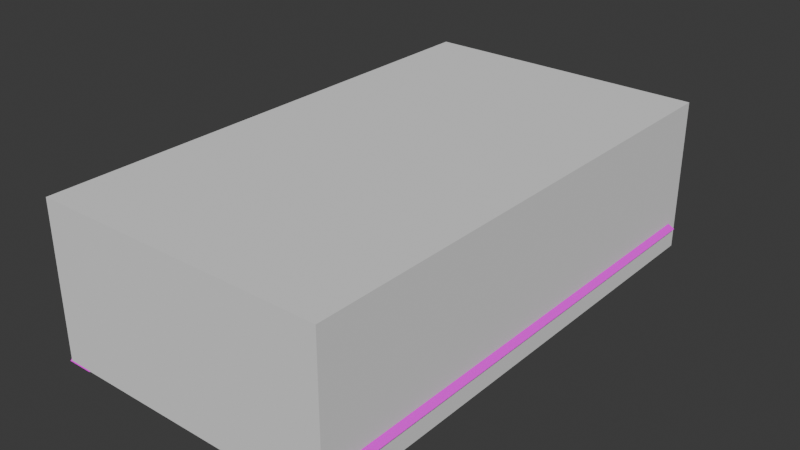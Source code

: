 # Source: cookerfire.blend  (saved by Blender 4.0.36; exported with 4.5.12 LTS)
import bpy
from mathutils import Matrix  # noqa: F401  (used for matrix-valued properties, if any)

bpy.ops.wm.read_factory_settings(use_empty=True)
scene = bpy.context.scene
scene.name = 'Scene'

# ---- collections
col_collection = bpy.data.collections.new('Collection'); scene.collection.children.link(col_collection)
col_cookerfire = bpy.data.collections.new('cookerfire'); scene.collection.children.link(col_cookerfire)
col_cookerfire_phy = bpy.data.collections.new('cookerfire_phy'); scene.collection.children.link(col_cookerfire_phy)

# ---- images (referenced by path relative to the original .blend; pixels are not part of the script)
import os
ASSET_DIR = os.environ.get("B2B_ASSET_DIR", "")  # directory of the original .blend (textures are referenced by path, not embedded)
HERE = os.path.dirname(os.path.abspath(__file__))  # packed textures are extracted next to this script under _unpacked/

def load_image(name, relpath, width, height, colorspace="sRGB"):
    """Load a texture the original file referenced (path relative to the .blend, or extracted next to this script)."""
    p = next((c for c in (os.path.join(HERE, relpath), os.path.join(ASSET_DIR, relpath)) if relpath and os.path.exists(c)), "")
    if p:
        img = bpy.data.images.load(p, check_existing=True)
        img.name = name
    else:  # same state as the original file: an image datablock whose file is absent (Cycles renders it pink)
        img = bpy.data.images.new(name, width, height)
        img.source = "FILE"
        img.filepath = "//" + (relpath or name)
    img.colorspace_settings.name = colorspace
    return img
img_cookerfire_psd = load_image('cookerfire.psd', 'cookerfire.psd', 1024, 1024, 'sRGB')

# ---- materials (node trees are filled in below, after node groups)
mat_material = bpy.data.materials.new('Material')
mat_material.alpha_threshold = 0.0
mat_material.use_transparent_shadow = False
mat_material.roughness = 0.5
mat_material.line_color = (0.0, 0.0, 0.0, 1.0)

# ---- material node trees
mat_material.use_nodes = True; mat_material.node_tree.nodes.clear()
_N = mat_material.node_tree.nodes; _L = mat_material.node_tree.links
n0 = _N.new('ShaderNodeOutputMaterial'); n0.name = 'Material Output'; n0.location = (300, 300)
n1 = _N.new('ShaderNodeBsdfPrincipled'); n1.name = 'Principled BSDF'; n1.location = (10, 300)
n1.inputs[3].default_value = 1.0
n2 = _N.new('ShaderNodeTexImage'); n2.name = 'Image Texture'; n2.location = (-314, 283)
n2.image = img_cookerfire_psd
n2.interpolation = 'Closest'
n3 = _N.new('ShaderNodeTexCoord'); n3.name = 'Texture Coordinate'; n3.location = (-568, 288)
_L.new(n1.outputs[0], n0.inputs[0])
_L.new(n3.outputs[2], n2.inputs[0])
_L.new(n2.outputs[0], n1.inputs[0])
n0.is_active_output = True

# ---- world
world_world = bpy.data.worlds.new('World'); scene.world = world_world
world_world.use_nodes = True; world_world.node_tree.nodes.clear()
_N = world_world.node_tree.nodes; _L = world_world.node_tree.links
n0 = _N.new('ShaderNodeOutputWorld'); n0.name = 'World Output'; n0.location = (300, 300)
n1 = _N.new('ShaderNodeBackground'); n1.name = 'Background'; n1.location = (10, 300)
n1.inputs[0].default_value = (0.05088, 0.05088, 0.05088, 1.0)
_L.new(n1.outputs[0], n0.inputs[0])
n0.is_active_output = True
world_world.color = (0.05088, 0.05088, 0.05088)
world_world.use_sun_shadow = False
world_world.sun_shadow_jitter_overblur = 0.0

# ---- meshes
me_cylinder = bpy.data.meshes.new('Cylinder')
me_cylinder.from_pydata([(-0.1392, -0.4317, -0.09059), (-0.09743, -0.4822, 0.09059), (0.07615, -0.3953, -0.09059), (0.05331, -0.4567, 0.09059), (0.2153, -0.5636, -0.09059), (0.1507, -0.5745, 0.09059), (0.1392, -0.7683, -0.09059), (0.09743, -0.7178, 0.09059), (-0.07615, -0.8047, -0.09059), (-0.05331, -0.7433, 0.09059), (-0.2153, -0.6364, -0.09059), (-0.1507, -0.6255, 0.09059), (-0.1979, 0.5076, -0.09059), (-0.1385, 0.5353, 0.09059), (-0.179, 0.7251, -0.09059), (-0.1253, 0.6876, 0.09059), (0.01887, 0.8176, -0.09059), (0.01321, 0.7523, 0.09059), (0.1979, 0.6924, -0.09059), (0.1385, 0.6647, 0.09059), (0.179, 0.4749, -0.09059), (0.1253, 0.5124, 0.09059), (-0.01887, 0.3824, -0.09059), (-0.01321, 0.4477, 0.09059), (0.5, 1.0, 0.06), (0.8315, 1.18, -0.26), (0.5, -1.0, 0.06), (0.8315, -1.18, -0.26), (-0.5, 1.0, 0.06), (-0.5898, 1.18, -0.26), (-0.5, -1.0, 0.06), (-0.5898, -1.18, -0.26), (0.6731, -1.231, -0.3788), (0.64, -1.16, -0.2588), (0.6731, -1.104, -0.3788), (0.64, -1.04, -0.2588), (0.8004, -1.231, -0.3788), (0.76, -1.16, -0.2588), (0.8004, -1.104, -0.3788), (0.76, -1.04, -0.2588), (-0.6004, -1.231, -0.3788), (-0.56, -1.16, -0.2588), (-0.6004, -1.104, -0.3788), (-0.56, -1.04, -0.2588), (-0.4731, -1.231, -0.3788), (-0.44, -1.16, -0.2588), (-0.4731, -1.104, -0.3788), (-0.44, -1.04, -0.2588), (0.6731, 1.104, -0.3788), (0.64, 1.04, -0.2588), (0.6731, 1.231, -0.3788), (0.64, 1.16, -0.2588), (0.8004, 1.104, -0.3788), (0.76, 1.04, -0.2588), (0.8004, 1.231, -0.3788), (0.76, 1.16, -0.2588), (-0.6004, 1.104, -0.3788), (-0.56, 1.04, -0.2588), (-0.6004, 1.231, -0.3788), (-0.56, 1.16, -0.2588), (-0.4731, 1.104, -0.3788), (-0.44, 1.04, -0.2588), (-0.4731, 1.231, -0.3788), (-0.44, 1.16, -0.2588), (0.3815, -0.8677, 0.1624), (-0.3815, -0.8677, 0.1624), (0.3815, 0.8677, 0.1624), (-0.3815, 0.8677, 0.1624), (0.5, -1.0, 0.1624), (-0.5, -1.0, 0.1624), (0.5, 1.0, 0.1624), (-0.5, 1.0, 0.1624), (0.3815, -0.8677, -0.01678), (-0.3815, -0.8677, -0.01678), (0.3815, 0.8677, -0.01678), (-0.3815, 0.8677, -0.01678), (0.7339, 0.4847, -0.02306), (0.6534, 0.5261, -0.1035), (0.6487, -0.3154, -0.1047), (0.7352, -0.3599, -0.01818), (0.7294, -0.3983, -0.1854), (0.786, -0.412, -0.06892), (0.6986, -0.5324, -0.1546), (0.7666, -0.4964, -0.04954), (0.5988, -0.5324, -0.05484), (0.7039, -0.4964, 0.01318), (0.568, -0.3983, -0.02402), (0.6845, -0.412, 0.03257), (0.7285, 0.449, -0.1786), (0.7811, 0.4362, -0.07026), (0.6998, 0.3243, -0.1499), (0.7631, 0.3578, -0.05223), (0.6071, 0.3243, -0.05716), (0.7047, 0.3578, 0.006105), (0.5784, 0.449, -0.0285), (0.6867, 0.4362, 0.02413), (-0.4147, -6.943e-10, 0.1825), (-0.4389, 4.405e-09, 0.3247), (-0.3853, 6.943e-10, 0.3489), (-0.3611, -4.405e-09, 0.2067), (-0.4121, 0.2641, 0.1825), (-0.432, 0.2779, 0.3247), (-0.3879, 0.2474, 0.3489), (-0.368, 0.2336, 0.2067), (-0.4121, -0.2641, 0.1825), (-0.432, -0.2779, 0.3247), (-0.3879, -0.2474, 0.3489), (-0.368, -0.2336, 0.2067), (0.4389, 4.405e-09, 0.3247), (0.4147, -6.943e-10, 0.1825), (0.3611, -4.405e-09, 0.2067), (0.3853, 6.943e-10, 0.3489), (0.432, 0.2779, 0.3247), (0.4121, 0.2641, 0.1825), (0.368, 0.2336, 0.2067), (0.3879, 0.2474, 0.3489), (0.432, -0.2779, 0.3247), (0.4121, -0.2641, 0.1825), (0.368, -0.2336, 0.2067), (0.3879, -0.2474, 0.3489), (-0.09178, 0.3842, 0.1825), (-0.1117, 0.398, 0.3247), (-0.06768, 0.3675, 0.3489), (-0.04777, 0.3537, 0.2067), (-0.09178, -0.3842, 0.1825), (-0.1117, -0.398, 0.3247), (-0.06768, -0.3675, 0.3489), (-0.04777, -0.3537, 0.2067), (0.1117, 0.398, 0.3247), (0.09178, 0.3842, 0.1825), (0.04777, 0.3537, 0.2067), (0.06768, 0.3675, 0.3489), (0.1117, -0.398, 0.3247), (0.09178, -0.3842, 0.1825), (0.04777, -0.3537, 0.2067), (0.06768, -0.3675, 0.3489), (-0.09205, 0.7604, 0.1825), (-0.1124, 0.7472, 0.3247), (-0.06741, 0.7763, 0.3489), (-0.04706, 0.7894, 0.2067), (-0.09205, -0.7604, 0.1825), (-0.1124, -0.7472, 0.3247), (-0.06741, -0.7763, 0.3489), (-0.04706, -0.7894, 0.2067), (0.1124, 0.7472, 0.3247), (0.09205, 0.7604, 0.1825), (0.04706, 0.7894, 0.2067), (0.06741, 0.7763, 0.3489), (0.1124, -0.7472, 0.3247), (0.09205, -0.7604, 0.1825), (0.04706, -0.7894, 0.2067), (0.06741, -0.7763, 0.3489), (-0.4275, 0.9095, 0.1939), (-0.472, 0.9031, 0.3204), (-0.4655, 0.9589, 0.3375), (-0.421, 0.9654, 0.211), (-0.4275, -0.9095, 0.1939), (-0.472, -0.9031, 0.3204), (-0.4655, -0.9589, 0.3375), (-0.421, -0.9654, 0.211), (0.472, 0.9031, 0.3204), (0.4275, 0.9095, 0.1939), (0.421, 0.9654, 0.211), (0.4655, 0.9589, 0.3375), (0.472, -0.9031, 0.3204), (0.4275, -0.9095, 0.1939), (0.421, -0.9654, 0.211), (0.4655, -0.9589, 0.3375), (-0.4171, 0.9048, -0.07862), (-0.4759, 0.9048, -0.07862), (-0.4759, 0.9636, -0.07862), (-0.4171, 0.9636, -0.07862), (-0.4171, -0.9048, -0.07862), (-0.4759, -0.9048, -0.07862), (-0.4759, -0.9636, -0.07862), (-0.4171, -0.9636, -0.07862), (0.4759, 0.9048, -0.07862), (0.4171, 0.9048, -0.07862), (0.4171, 0.9636, -0.07862), (0.4759, 0.9636, -0.07862), (0.4759, -0.9048, -0.07862), (0.4171, -0.9048, -0.07862), (0.4171, -0.9636, -0.07862), (0.4759, -0.9636, -0.07862), (-0.4147, 0.05115, 0.1825), (-0.4389, 0.05115, 0.3247), (-0.3853, 0.05115, 0.3489), (-0.3611, 0.05115, 0.2067), (-0.4147, 0.1023, 0.1825), (-0.4389, 0.1023, 0.3247), (-0.3853, 0.1023, 0.3489), (-0.3611, 0.1023, 0.2067), (-0.4147, 0.1535, 0.1825), (-0.4389, 0.1535, 0.3247), (-0.3853, 0.1535, 0.3489), (-0.3611, 0.1535, 0.2067), (-0.4147, 0.2046, 0.1825), (-0.4389, 0.2046, 0.3247), (-0.3853, 0.2046, 0.3489), (-0.3611, 0.2046, 0.2067), (-0.4147, -0.2046, 0.1825), (-0.4389, -0.2046, 0.3247), (-0.3853, -0.2046, 0.3489), (-0.3611, -0.2046, 0.2067), (-0.4147, -0.1535, 0.1825), (-0.4389, -0.1535, 0.3247), (-0.3853, -0.1535, 0.3489), (-0.3611, -0.1535, 0.2067), (-0.4147, -0.1023, 0.1825), (-0.4389, -0.1023, 0.3247), (-0.3853, -0.1023, 0.3489), (-0.3611, -0.1023, 0.2067), (-0.4147, -0.05115, 0.1825), (-0.4389, -0.05115, 0.3247), (-0.3853, -0.05115, 0.3489), (-0.3611, -0.05115, 0.2067), (0.4389, 0.05115, 0.3247), (0.4147, 0.05115, 0.1825), (0.3611, 0.05115, 0.2067), (0.3853, 0.05115, 0.3489), (0.4389, 0.1023, 0.3247), (0.4147, 0.1023, 0.1825), (0.3611, 0.1023, 0.2067), (0.3853, 0.1023, 0.3489), (0.4389, 0.1535, 0.3247), (0.4147, 0.1535, 0.1825), (0.3611, 0.1535, 0.2067), (0.3853, 0.1535, 0.3489), (0.4389, 0.2046, 0.3247), (0.4147, 0.2046, 0.1825), (0.3611, 0.2046, 0.2067), (0.3853, 0.2046, 0.3489), (0.4389, -0.2046, 0.3247), (0.4147, -0.2046, 0.1825), (0.3611, -0.2046, 0.2067), (0.3853, -0.2046, 0.3489), (0.4389, -0.1535, 0.3247), (0.4147, -0.1535, 0.1825), (0.3611, -0.1535, 0.2067), (0.3853, -0.1535, 0.3489), (0.4389, -0.1023, 0.3247), (0.4147, -0.1023, 0.1825), (0.3611, -0.1023, 0.2067), (0.3853, -0.1023, 0.3489), (0.4389, -0.05115, 0.3247), (0.4147, -0.05115, 0.1825), (0.3611, -0.05115, 0.2067), (0.3853, -0.05115, 0.3489), (-0.3518, 0.2895, 0.1825), (-0.3603, 0.3122, 0.3247), (-0.3415, 0.2621, 0.3489), (-0.333, 0.2394, 0.2067), (-0.2984, 0.3095, 0.1825), (-0.3069, 0.3322, 0.3247), (-0.2881, 0.2821, 0.3489), (-0.2796, 0.2594, 0.2067), (-0.245, 0.3296, 0.1825), (-0.2535, 0.3522, 0.3247), (-0.2347, 0.3021, 0.3489), (-0.2262, 0.2794, 0.2067), (-0.1916, 0.3496, 0.1825), (-0.2001, 0.3723, 0.3247), (-0.1813, 0.3221, 0.3489), (-0.1728, 0.2994, 0.2067), (-0.1383, 0.3696, 0.1825), (-0.1468, 0.3923, 0.3247), (-0.128, 0.3421, 0.3489), (-0.1195, 0.3195, 0.2067), (-0.1383, -0.3696, 0.1825), (-0.1468, -0.3923, 0.3247), (-0.128, -0.3421, 0.3489), (-0.1195, -0.3195, 0.2067), (-0.1916, -0.3496, 0.1825), (-0.2001, -0.3723, 0.3247), (-0.1813, -0.3221, 0.3489), (-0.1728, -0.2994, 0.2067), (-0.245, -0.3296, 0.1825), (-0.2535, -0.3522, 0.3247), (-0.2347, -0.3021, 0.3489), (-0.2262, -0.2794, 0.2067), (-0.2984, -0.3095, 0.1825), (-0.3069, -0.3322, 0.3247), (-0.2881, -0.2821, 0.3489), (-0.2796, -0.2594, 0.2067), (-0.3518, -0.2895, 0.1825), (-0.3603, -0.3122, 0.3247), (-0.3415, -0.2621, 0.3489), (-0.333, -0.2394, 0.2067), (0.3603, 0.3122, 0.3247), (0.3518, 0.2895, 0.1825), (0.333, 0.2394, 0.2067), (0.3415, 0.2621, 0.3489), (0.3069, 0.3322, 0.3247), (0.2984, 0.3095, 0.1825), (0.2796, 0.2594, 0.2067), (0.2881, 0.2821, 0.3489), (0.2535, 0.3522, 0.3247), (0.245, 0.3296, 0.1825), (0.2262, 0.2794, 0.2067), (0.2347, 0.3021, 0.3489), (0.2001, 0.3723, 0.3247), (0.1916, 0.3496, 0.1825), (0.1728, 0.2994, 0.2067), (0.1813, 0.3221, 0.3489), (0.1468, 0.3923, 0.3247), (0.1383, 0.3696, 0.1825), (0.1195, 0.3195, 0.2067), (0.128, 0.3421, 0.3489), (0.1468, -0.3923, 0.3247), (0.1383, -0.3696, 0.1825), (0.1195, -0.3195, 0.2067), (0.128, -0.3421, 0.3489), (0.2001, -0.3723, 0.3247), (0.1916, -0.3496, 0.1825), (0.1728, -0.2994, 0.2067), (0.1813, -0.3221, 0.3489), (0.2535, -0.3522, 0.3247), (0.245, -0.3296, 0.1825), (0.2262, -0.2794, 0.2067), (0.2347, -0.3021, 0.3489), (0.3069, -0.3322, 0.3247), (0.2984, -0.3095, 0.1825), (0.2796, -0.2594, 0.2067), (0.2881, -0.2821, 0.3489), (0.3603, -0.3122, 0.3247), (0.3518, -0.2895, 0.1825), (0.333, -0.2394, 0.2067), (0.3415, -0.2621, 0.3489), (-0.0944, 0.4319, 0.1825), (-0.1186, 0.4319, 0.3247), (-0.06507, 0.4319, 0.3489), (-0.04085, 0.4319, 0.2067), (-0.0944, 0.488, 0.1825), (-0.1186, 0.488, 0.3247), (-0.06507, 0.488, 0.3489), (-0.04085, 0.488, 0.2067), (-0.0944, 0.5441, 0.1825), (-0.1186, 0.5441, 0.3247), (-0.06507, 0.5441, 0.3489), (-0.04085, 0.5441, 0.2067), (-0.0944, 0.6001, 0.1825), (-0.1186, 0.6001, 0.3247), (-0.06507, 0.6001, 0.3489), (-0.04085, 0.6001, 0.2067), (-0.0944, 0.6562, 0.1825), (-0.1186, 0.6562, 0.3247), (-0.06507, 0.6562, 0.3489), (-0.04085, 0.6562, 0.2067), (-0.0944, 0.7122, 0.1825), (-0.1186, 0.7122, 0.3247), (-0.06507, 0.7122, 0.3489), (-0.04085, 0.7122, 0.2067), (-0.0944, -0.7122, 0.1825), (-0.1186, -0.7122, 0.3247), (-0.06507, -0.7122, 0.3489), (-0.04085, -0.7122, 0.2067), (-0.0944, -0.6562, 0.1825), (-0.1186, -0.6562, 0.3247), (-0.06507, -0.6562, 0.3489), (-0.04085, -0.6562, 0.2067), (-0.0944, -0.6001, 0.1825), (-0.1186, -0.6001, 0.3247), (-0.06507, -0.6001, 0.3489), (-0.04085, -0.6001, 0.2067), (-0.0944, -0.5441, 0.1825), (-0.1186, -0.5441, 0.3247), (-0.06507, -0.5441, 0.3489), (-0.04085, -0.5441, 0.2067), (-0.0944, -0.488, 0.1825), (-0.1186, -0.488, 0.3247), (-0.06507, -0.488, 0.3489), (-0.04085, -0.488, 0.2067), (-0.0944, -0.4319, 0.1825), (-0.1186, -0.4319, 0.3247), (-0.06507, -0.4319, 0.3489), (-0.04085, -0.4319, 0.2067), (0.1186, 0.4319, 0.3247), (0.0944, 0.4319, 0.1825), (0.04085, 0.4319, 0.2067), (0.06507, 0.4319, 0.3489), (0.1186, 0.488, 0.3247), (0.0944, 0.488, 0.1825), (0.04085, 0.488, 0.2067), (0.06507, 0.488, 0.3489), (0.1186, 0.5441, 0.3247), (0.0944, 0.5441, 0.1825), (0.04085, 0.5441, 0.2067), (0.06507, 0.5441, 0.3489), (0.1186, 0.6001, 0.3247), (0.0944, 0.6001, 0.1825), (0.04085, 0.6001, 0.2067), (0.06507, 0.6001, 0.3489), (0.1186, 0.6562, 0.3247), (0.0944, 0.6562, 0.1825), (0.04085, 0.6562, 0.2067), (0.06507, 0.6562, 0.3489), (0.1186, 0.7122, 0.3247), (0.0944, 0.7122, 0.1825), (0.04085, 0.7122, 0.2067), (0.06507, 0.7122, 0.3489), (0.1186, -0.7122, 0.3247), (0.0944, -0.7122, 0.1825), (0.04085, -0.7122, 0.2067), (0.06507, -0.7122, 0.3489), (0.1186, -0.6562, 0.3247), (0.0944, -0.6562, 0.1825), (0.04085, -0.6562, 0.2067), (0.06507, -0.6562, 0.3489), (0.1186, -0.6001, 0.3247), (0.0944, -0.6001, 0.1825), (0.04085, -0.6001, 0.2067), (0.06507, -0.6001, 0.3489), (0.1186, -0.5441, 0.3247), (0.0944, -0.5441, 0.1825), (0.04085, -0.5441, 0.2067), (0.06507, -0.5441, 0.3489), (0.1186, -0.488, 0.3247), (0.0944, -0.488, 0.1825), (0.04085, -0.488, 0.2067), (0.06507, -0.488, 0.3489), (0.1186, -0.4319, 0.3247), (0.0944, -0.4319, 0.1825), (0.04085, -0.4319, 0.2067), (0.06507, -0.4319, 0.3489), (-0.1382, 0.7786, 0.1825), (-0.1482, 0.7566, 0.3247), (-0.1261, 0.8054, 0.3489), (-0.1161, 0.8274, 0.2067), (-0.1906, 0.8024, 0.1825), (-0.2006, 0.7803, 0.3247), (-0.1785, 0.8291, 0.3489), (-0.1685, 0.8511, 0.2067), (-0.243, 0.8261, 0.1825), (-0.2529, 0.804, 0.3247), (-0.2309, 0.8528, 0.3489), (-0.2209, 0.8748, 0.2067), (-0.2954, 0.8498, 0.1825), (-0.3053, 0.8277, 0.3247), (-0.2833, 0.8765, 0.3489), (-0.2733, 0.8985, 0.2067), (-0.3478, 0.8735, 0.1825), (-0.3577, 0.8514, 0.3247), (-0.3357, 0.9002, 0.3489), (-0.3257, 0.9222, 0.2067), (-0.4002, 0.8972, 0.1825), (-0.4101, 0.8751, 0.3247), (-0.3881, 0.9239, 0.3489), (-0.3781, 0.9459, 0.2067), (-0.4002, -0.8972, 0.1825), (-0.4101, -0.8751, 0.3247), (-0.3881, -0.9239, 0.3489), (-0.3781, -0.9459, 0.2067), (-0.3478, -0.8735, 0.1825), (-0.3577, -0.8514, 0.3247), (-0.3357, -0.9002, 0.3489), (-0.3257, -0.9222, 0.2067), (-0.2954, -0.8498, 0.1825), (-0.3053, -0.8277, 0.3247), (-0.2833, -0.8765, 0.3489), (-0.2733, -0.8985, 0.2067), (-0.243, -0.8261, 0.1825), (-0.2529, -0.804, 0.3247), (-0.2309, -0.8528, 0.3489), (-0.2209, -0.8748, 0.2067), (-0.1906, -0.8024, 0.1825), (-0.2006, -0.7803, 0.3247), (-0.1785, -0.8291, 0.3489), (-0.1685, -0.8511, 0.2067), (-0.1382, -0.7786, 0.1825), (-0.1482, -0.7566, 0.3247), (-0.1261, -0.8054, 0.3489), (-0.1161, -0.8274, 0.2067), (0.1482, 0.7566, 0.3247), (0.1382, 0.7786, 0.1825), (0.1161, 0.8274, 0.2067), (0.1261, 0.8054, 0.3489), (0.2006, 0.7803, 0.3247), (0.1906, 0.8024, 0.1825), (0.1685, 0.8511, 0.2067), (0.1785, 0.8291, 0.3489), (0.2529, 0.804, 0.3247), (0.243, 0.8261, 0.1825), (0.2209, 0.8748, 0.2067), (0.2309, 0.8528, 0.3489), (0.3053, 0.8277, 0.3247), (0.2954, 0.8498, 0.1825), (0.2733, 0.8985, 0.2067), (0.2833, 0.8765, 0.3489), (0.3577, 0.8514, 0.3247), (0.3478, 0.8735, 0.1825), (0.3257, 0.9222, 0.2067), (0.3357, 0.9002, 0.3489), (0.4101, 0.8751, 0.3247), (0.4002, 0.8972, 0.1825), (0.3781, 0.9459, 0.2067), (0.3881, 0.9239, 0.3489), (0.4101, -0.8751, 0.3247), (0.4002, -0.8972, 0.1825), (0.3781, -0.9459, 0.2067), (0.3881, -0.9239, 0.3489), (0.3577, -0.8514, 0.3247), (0.3478, -0.8735, 0.1825), (0.3257, -0.9222, 0.2067), (0.3357, -0.9002, 0.3489), (0.3053, -0.8277, 0.3247), (0.2954, -0.8498, 0.1825), (0.2733, -0.8985, 0.2067), (0.2833, -0.8765, 0.3489), (0.2529, -0.804, 0.3247), (0.243, -0.8261, 0.1825), (0.2209, -0.8748, 0.2067), (0.2309, -0.8528, 0.3489), (0.2006, -0.7803, 0.3247), (0.1906, -0.8024, 0.1825), (0.1685, -0.8511, 0.2067), (0.1785, -0.8291, 0.3489), (0.1482, -0.7566, 0.3247), (0.1382, -0.7786, 0.1825), (0.1161, -0.8274, 0.2067), (0.1261, -0.8054, 0.3489), (-0.4171, 0.9048, 0.1714), (-0.4759, 0.9048, 0.1714), (-0.4759, 0.9636, 0.1714), (-0.4171, 0.9636, 0.1714), (-0.4171, 0.9048, 0.1214), (-0.4759, 0.9048, 0.1214), (-0.4759, 0.9636, 0.1214), (-0.4171, 0.9636, 0.1214), (-0.4171, 0.9048, 0.07138), (-0.4759, 0.9048, 0.07138), (-0.4759, 0.9636, 0.07138), (-0.4171, 0.9636, 0.07138), (-0.4171, 0.9048, 0.02138), (-0.4759, 0.9048, 0.02138), (-0.4759, 0.9636, 0.02138), (-0.4171, 0.9636, 0.02138), (-0.4171, 0.9048, -0.02862), (-0.4759, 0.9048, -0.02862), (-0.4759, 0.9636, -0.02862), (-0.4171, 0.9636, -0.02862), (-0.4171, -0.9048, -0.02862), (-0.4759, -0.9048, -0.02862), (-0.4759, -0.9636, -0.02862), (-0.4171, -0.9636, -0.02862), (-0.4171, -0.9048, 0.02138), (-0.4759, -0.9048, 0.02138), (-0.4759, -0.9636, 0.02138), (-0.4171, -0.9636, 0.02138), (-0.4171, -0.9048, 0.07138), (-0.4759, -0.9048, 0.07138), (-0.4759, -0.9636, 0.07138), (-0.4171, -0.9636, 0.07138), (-0.4171, -0.9048, 0.1214), (-0.4759, -0.9048, 0.1214), (-0.4759, -0.9636, 0.1214), (-0.4171, -0.9636, 0.1214), (-0.4171, -0.9048, 0.1714), (-0.4759, -0.9048, 0.1714), (-0.4759, -0.9636, 0.1714), (-0.4171, -0.9636, 0.1714), (0.4759, 0.9048, 0.1714), (0.4171, 0.9048, 0.1714), (0.4171, 0.9636, 0.1714), (0.4759, 0.9636, 0.1714), (0.4759, 0.9048, 0.1214), (0.4171, 0.9048, 0.1214), (0.4171, 0.9636, 0.1214), (0.4759, 0.9636, 0.1214), (0.4759, 0.9048, 0.07138), (0.4171, 0.9048, 0.07138), (0.4171, 0.9636, 0.07138), (0.4759, 0.9636, 0.07138), (0.4759, 0.9048, 0.02138), (0.4171, 0.9048, 0.02138), (0.4171, 0.9636, 0.02138), (0.4759, 0.9636, 0.02138), (0.4759, 0.9048, -0.02862), (0.4171, 0.9048, -0.02862), (0.4171, 0.9636, -0.02862), (0.4759, 0.9636, -0.02862), (0.4759, -0.9048, -0.02862), (0.4171, -0.9048, -0.02862), (0.4171, -0.9636, -0.02862), (0.4759, -0.9636, -0.02862), (0.4759, -0.9048, 0.02138), (0.4171, -0.9048, 0.02138), (0.4171, -0.9636, 0.02138), (0.4759, -0.9636, 0.02138), (0.4759, -0.9048, 0.07138), (0.4171, -0.9048, 0.07138), (0.4171, -0.9636, 0.07138), (0.4759, -0.9636, 0.07138), (0.4759, -0.9048, 0.1214), (0.4171, -0.9048, 0.1214), (0.4171, -0.9636, 0.1214), (0.4759, -0.9636, 0.1214), (0.4759, -0.9048, 0.1714), (0.4171, -0.9048, 0.1714), (0.4171, -0.9636, 0.1714), (0.4759, -0.9636, 0.1714)], [], [(0, 1, 3, 2), (2, 3, 5, 4), (4, 5, 7, 6), (6, 7, 9, 8), (3, 1, 11, 9, 7, 5), (8, 9, 11, 10), (10, 11, 1, 0), (0, 2, 4, 6, 8, 10), (12, 13, 15, 14), (14, 15, 17, 16), (16, 17, 19, 18), (18, 19, 21, 20), (15, 13, 23, 21, 19, 17), (20, 21, 23, 22), (22, 23, 13, 12), (12, 14, 16, 18, 20, 22), (24, 28, 71, 70), (27, 26, 30, 31), (31, 30, 28, 29), (29, 25, 27, 31), (25, 24, 26, 27), (29, 28, 24, 25), (32, 33, 35, 34), (34, 35, 39, 38), (38, 39, 37, 36), (36, 37, 33, 32), (34, 38, 36, 32), (39, 35, 33, 37), (40, 41, 43, 42), (42, 43, 47, 46), (46, 47, 45, 44), (44, 45, 41, 40), (42, 46, 44, 40), (47, 43, 41, 45), (48, 49, 51, 50), (50, 51, 55, 54), (54, 55, 53, 52), (52, 53, 49, 48), (50, 54, 52, 48), (55, 51, 49, 53), (56, 57, 59, 58), (58, 59, 63, 62), (62, 63, 61, 60), (60, 61, 57, 56), (58, 62, 60, 56), (63, 59, 57, 61), (65, 64, 72, 73), (30, 26, 68, 69), (28, 30, 69, 71), (26, 24, 70, 68), (64, 65, 69, 68), (66, 64, 68, 70), (65, 67, 71, 69), (67, 66, 70, 71), (74, 75, 73, 72), (66, 67, 75, 74), (64, 66, 74, 72), (67, 65, 73, 75), (89, 76, 95, 93, 91), (78, 79, 81, 80), (90, 91, 93, 92), (80, 81, 83, 82), (94, 95, 76, 77), (88, 89, 91, 90), (82, 83, 85, 84), (81, 79, 87, 85, 83), (77, 76, 89, 88), (84, 85, 87, 86), (92, 93, 95, 94), (86, 87, 79, 78), (78, 80, 82, 84, 86), (168, 169, 170, 171), (175, 174, 173, 172), (176, 177, 178, 179), (183, 182, 181, 180), (96, 97, 185, 184), (97, 98, 186, 185), (98, 99, 187, 186), (99, 96, 184, 187), (184, 185, 189, 188), (185, 186, 190, 189), (186, 187, 191, 190), (187, 184, 188, 191), (188, 189, 193, 192), (189, 190, 194, 193), (190, 191, 195, 194), (191, 188, 192, 195), (192, 193, 197, 196), (193, 194, 198, 197), (194, 195, 199, 198), (195, 192, 196, 199), (196, 197, 101, 100), (197, 198, 102, 101), (198, 199, 103, 102), (199, 196, 100, 103), (104, 105, 201, 200), (105, 106, 202, 201), (106, 107, 203, 202), (107, 104, 200, 203), (200, 201, 205, 204), (201, 202, 206, 205), (202, 203, 207, 206), (203, 200, 204, 207), (204, 205, 209, 208), (205, 206, 210, 209), (206, 207, 211, 210), (207, 204, 208, 211), (208, 209, 213, 212), (209, 210, 214, 213), (210, 211, 215, 214), (211, 208, 212, 215), (212, 213, 97, 96), (213, 214, 98, 97), (214, 215, 99, 98), (215, 212, 96, 99), (108, 109, 217, 216), (109, 110, 218, 217), (110, 111, 219, 218), (111, 108, 216, 219), (216, 217, 221, 220), (217, 218, 222, 221), (218, 219, 223, 222), (219, 216, 220, 223), (220, 221, 225, 224), (221, 222, 226, 225), (222, 223, 227, 226), (223, 220, 224, 227), (224, 225, 229, 228), (225, 226, 230, 229), (226, 227, 231, 230), (227, 224, 228, 231), (228, 229, 113, 112), (229, 230, 114, 113), (230, 231, 115, 114), (231, 228, 112, 115), (116, 117, 233, 232), (117, 118, 234, 233), (118, 119, 235, 234), (119, 116, 232, 235), (232, 233, 237, 236), (233, 234, 238, 237), (234, 235, 239, 238), (235, 232, 236, 239), (236, 237, 241, 240), (237, 238, 242, 241), (238, 239, 243, 242), (239, 236, 240, 243), (240, 241, 245, 244), (241, 242, 246, 245), (242, 243, 247, 246), (243, 240, 244, 247), (244, 245, 109, 108), (245, 246, 110, 109), (246, 247, 111, 110), (247, 244, 108, 111), (100, 101, 249, 248), (101, 102, 250, 249), (102, 103, 251, 250), (103, 100, 248, 251), (248, 249, 253, 252), (249, 250, 254, 253), (250, 251, 255, 254), (251, 248, 252, 255), (252, 253, 257, 256), (253, 254, 258, 257), (254, 255, 259, 258), (255, 252, 256, 259), (256, 257, 261, 260), (257, 258, 262, 261), (258, 259, 263, 262), (259, 256, 260, 263), (260, 261, 265, 264), (261, 262, 266, 265), (262, 263, 267, 266), (263, 260, 264, 267), (264, 265, 121, 120), (265, 266, 122, 121), (266, 267, 123, 122), (267, 264, 120, 123), (124, 125, 269, 268), (125, 126, 270, 269), (126, 127, 271, 270), (127, 124, 268, 271), (268, 269, 273, 272), (269, 270, 274, 273), (270, 271, 275, 274), (271, 268, 272, 275), (272, 273, 277, 276), (273, 274, 278, 277), (274, 275, 279, 278), (275, 272, 276, 279), (276, 277, 281, 280), (277, 278, 282, 281), (278, 279, 283, 282), (279, 276, 280, 283), (280, 281, 285, 284), (281, 282, 286, 285), (282, 283, 287, 286), (283, 280, 284, 287), (284, 285, 105, 104), (285, 286, 106, 105), (286, 287, 107, 106), (287, 284, 104, 107), (112, 113, 289, 288), (113, 114, 290, 289), (114, 115, 291, 290), (115, 112, 288, 291), (288, 289, 293, 292), (289, 290, 294, 293), (290, 291, 295, 294), (291, 288, 292, 295), (292, 293, 297, 296), (293, 294, 298, 297), (294, 295, 299, 298), (295, 292, 296, 299), (296, 297, 301, 300), (297, 298, 302, 301), (298, 299, 303, 302), (299, 296, 300, 303), (300, 301, 305, 304), (301, 302, 306, 305), (302, 303, 307, 306), (303, 300, 304, 307), (304, 305, 129, 128), (305, 306, 130, 129), (306, 307, 131, 130), (307, 304, 128, 131), (132, 133, 309, 308), (133, 134, 310, 309), (134, 135, 311, 310), (135, 132, 308, 311), (308, 309, 313, 312), (309, 310, 314, 313), (310, 311, 315, 314), (311, 308, 312, 315), (312, 313, 317, 316), (313, 314, 318, 317), (314, 315, 319, 318), (315, 312, 316, 319), (316, 317, 321, 320), (317, 318, 322, 321), (318, 319, 323, 322), (319, 316, 320, 323), (320, 321, 325, 324), (321, 322, 326, 325), (322, 323, 327, 326), (323, 320, 324, 327), (324, 325, 117, 116), (325, 326, 118, 117), (326, 327, 119, 118), (327, 324, 116, 119), (120, 121, 329, 328), (121, 122, 330, 329), (122, 123, 331, 330), (123, 120, 328, 331), (328, 329, 333, 332), (329, 330, 334, 333), (330, 331, 335, 334), (331, 328, 332, 335), (332, 333, 337, 336), (333, 334, 338, 337), (334, 335, 339, 338), (335, 332, 336, 339), (336, 337, 341, 340), (337, 338, 342, 341), (338, 339, 343, 342), (339, 336, 340, 343), (340, 341, 345, 344), (341, 342, 346, 345), (342, 343, 347, 346), (343, 340, 344, 347), (344, 345, 349, 348), (345, 346, 350, 349), (346, 347, 351, 350), (347, 344, 348, 351), (348, 349, 137, 136), (349, 350, 138, 137), (350, 351, 139, 138), (351, 348, 136, 139), (140, 141, 353, 352), (141, 142, 354, 353), (142, 143, 355, 354), (143, 140, 352, 355), (352, 353, 357, 356), (353, 354, 358, 357), (354, 355, 359, 358), (355, 352, 356, 359), (356, 357, 361, 360), (357, 358, 362, 361), (358, 359, 363, 362), (359, 356, 360, 363), (360, 361, 365, 364), (361, 362, 366, 365), (362, 363, 367, 366), (363, 360, 364, 367), (364, 365, 369, 368), (365, 366, 370, 369), (366, 367, 371, 370), (367, 364, 368, 371), (368, 369, 373, 372), (369, 370, 374, 373), (370, 371, 375, 374), (371, 368, 372, 375), (372, 373, 125, 124), (373, 374, 126, 125), (374, 375, 127, 126), (375, 372, 124, 127), (128, 129, 377, 376), (129, 130, 378, 377), (130, 131, 379, 378), (131, 128, 376, 379), (376, 377, 381, 380), (377, 378, 382, 381), (378, 379, 383, 382), (379, 376, 380, 383), (380, 381, 385, 384), (381, 382, 386, 385), (382, 383, 387, 386), (383, 380, 384, 387), (384, 385, 389, 388), (385, 386, 390, 389), (386, 387, 391, 390), (387, 384, 388, 391), (388, 389, 393, 392), (389, 390, 394, 393), (390, 391, 395, 394), (391, 388, 392, 395), (392, 393, 397, 396), (393, 394, 398, 397), (394, 395, 399, 398), (395, 392, 396, 399), (396, 397, 145, 144), (397, 398, 146, 145), (398, 399, 147, 146), (399, 396, 144, 147), (148, 149, 401, 400), (149, 150, 402, 401), (150, 151, 403, 402), (151, 148, 400, 403), (400, 401, 405, 404), (401, 402, 406, 405), (402, 403, 407, 406), (403, 400, 404, 407), (404, 405, 409, 408), (405, 406, 410, 409), (406, 407, 411, 410), (407, 404, 408, 411), (408, 409, 413, 412), (409, 410, 414, 413), (410, 411, 415, 414), (411, 408, 412, 415), (412, 413, 417, 416), (413, 414, 418, 417), (414, 415, 419, 418), (415, 412, 416, 419), (416, 417, 421, 420), (417, 418, 422, 421), (418, 419, 423, 422), (419, 416, 420, 423), (420, 421, 133, 132), (421, 422, 134, 133), (422, 423, 135, 134), (423, 420, 132, 135), (136, 137, 425, 424), (137, 138, 426, 425), (138, 139, 427, 426), (139, 136, 424, 427), (424, 425, 429, 428), (425, 426, 430, 429), (426, 427, 431, 430), (427, 424, 428, 431), (428, 429, 433, 432), (429, 430, 434, 433), (430, 431, 435, 434), (431, 428, 432, 435), (432, 433, 437, 436), (433, 434, 438, 437), (434, 435, 439, 438), (435, 432, 436, 439), (436, 437, 441, 440), (437, 438, 442, 441), (438, 439, 443, 442), (439, 436, 440, 443), (440, 441, 445, 444), (441, 442, 446, 445), (442, 443, 447, 446), (443, 440, 444, 447), (444, 445, 153, 152), (445, 446, 154, 153), (446, 447, 155, 154), (447, 444, 152, 155), (156, 157, 449, 448), (157, 158, 450, 449), (158, 159, 451, 450), (159, 156, 448, 451), (448, 449, 453, 452), (449, 450, 454, 453), (450, 451, 455, 454), (451, 448, 452, 455), (452, 453, 457, 456), (453, 454, 458, 457), (454, 455, 459, 458), (455, 452, 456, 459), (456, 457, 461, 460), (457, 458, 462, 461), (458, 459, 463, 462), (459, 456, 460, 463), (460, 461, 465, 464), (461, 462, 466, 465), (462, 463, 467, 466), (463, 460, 464, 467), (464, 465, 469, 468), (465, 466, 470, 469), (466, 467, 471, 470), (467, 464, 468, 471), (468, 469, 141, 140), (469, 470, 142, 141), (470, 471, 143, 142), (471, 468, 140, 143), (144, 145, 473, 472), (145, 146, 474, 473), (146, 147, 475, 474), (147, 144, 472, 475), (472, 473, 477, 476), (473, 474, 478, 477), (474, 475, 479, 478), (475, 472, 476, 479), (476, 477, 481, 480), (477, 478, 482, 481), (478, 479, 483, 482), (479, 476, 480, 483), (480, 481, 485, 484), (481, 482, 486, 485), (482, 483, 487, 486), (483, 480, 484, 487), (484, 485, 489, 488), (485, 486, 490, 489), (486, 487, 491, 490), (487, 484, 488, 491), (488, 489, 493, 492), (489, 490, 494, 493), (490, 491, 495, 494), (491, 488, 492, 495), (492, 493, 161, 160), (493, 494, 162, 161), (494, 495, 163, 162), (495, 492, 160, 163), (164, 165, 497, 496), (165, 166, 498, 497), (166, 167, 499, 498), (167, 164, 496, 499), (496, 497, 501, 500), (497, 498, 502, 501), (498, 499, 503, 502), (499, 496, 500, 503), (500, 501, 505, 504), (501, 502, 506, 505), (502, 503, 507, 506), (503, 500, 504, 507), (504, 505, 509, 508), (505, 506, 510, 509), (506, 507, 511, 510), (507, 504, 508, 511), (508, 509, 513, 512), (509, 510, 514, 513), (510, 511, 515, 514), (511, 508, 512, 515), (512, 513, 517, 516), (513, 514, 518, 517), (514, 515, 519, 518), (515, 512, 516, 519), (516, 517, 149, 148), (517, 518, 150, 149), (518, 519, 151, 150), (519, 516, 148, 151), (152, 153, 521, 520), (153, 154, 522, 521), (154, 155, 523, 522), (155, 152, 520, 523), (520, 521, 525, 524), (521, 522, 526, 525), (522, 523, 527, 526), (523, 520, 524, 527), (524, 525, 529, 528), (525, 526, 530, 529), (526, 527, 531, 530), (527, 524, 528, 531), (528, 529, 533, 532), (529, 530, 534, 533), (530, 531, 535, 534), (531, 528, 532, 535), (532, 533, 537, 536), (533, 534, 538, 537), (534, 535, 539, 538), (535, 532, 536, 539), (536, 537, 169, 168), (537, 538, 170, 169), (538, 539, 171, 170), (539, 536, 168, 171), (172, 173, 541, 540), (173, 174, 542, 541), (174, 175, 543, 542), (175, 172, 540, 543), (540, 541, 545, 544), (541, 542, 546, 545), (542, 543, 547, 546), (543, 540, 544, 547), (544, 545, 549, 548), (545, 546, 550, 549), (546, 547, 551, 550), (547, 544, 548, 551), (548, 549, 553, 552), (549, 550, 554, 553), (550, 551, 555, 554), (551, 548, 552, 555), (552, 553, 557, 556), (553, 554, 558, 557), (554, 555, 559, 558), (555, 552, 556, 559), (556, 557, 157, 156), (557, 558, 158, 157), (558, 559, 159, 158), (559, 556, 156, 159), (160, 161, 561, 560), (161, 162, 562, 561), (162, 163, 563, 562), (163, 160, 560, 563), (560, 561, 565, 564), (561, 562, 566, 565), (562, 563, 567, 566), (563, 560, 564, 567), (564, 565, 569, 568), (565, 566, 570, 569), (566, 567, 571, 570), (567, 564, 568, 571), (568, 569, 573, 572), (569, 570, 574, 573), (570, 571, 575, 574), (571, 568, 572, 575), (572, 573, 577, 576), (573, 574, 578, 577), (574, 575, 579, 578), (575, 572, 576, 579), (576, 577, 177, 176), (577, 578, 178, 177), (578, 579, 179, 178), (579, 576, 176, 179), (180, 181, 581, 580), (181, 182, 582, 581), (182, 183, 583, 582), (183, 180, 580, 583), (580, 581, 585, 584), (581, 582, 586, 585), (582, 583, 587, 586), (583, 580, 584, 587), (584, 585, 589, 588), (585, 586, 590, 589), (586, 587, 591, 590), (587, 584, 588, 591), (588, 589, 593, 592), (589, 590, 594, 593), (590, 591, 595, 594), (591, 588, 592, 595), (592, 593, 597, 596), (593, 594, 598, 597), (594, 595, 599, 598), (595, 592, 596, 599), (596, 597, 165, 164), (597, 598, 166, 165), (598, 599, 167, 166), (599, 596, 164, 167)])
_uv = me_cylinder.uv_layers.new(name='UVMap')
_uv.uv.foreach_set('vector', [0.03807, 0.8818, 0.07998, 0.8912, 0.07998, 0.926, 0.03807, 0.9314, 0.04395, 0.8602, 0.08569, 0.8743, 0.08561, 0.9012, 0.04383, 0.8985, 0.04383, 0.8985, 0.08561, 0.9012, 0.08569, 0.9343, 0.04395, 0.9458, 0.03477, 0.8784, 0.07673, 0.8877, 0.07673, 0.9225, 0.03477, 0.9281, 0.1553, 0.9399, 0.1039, 0.9696, 0.05255, 0.9399, 0.05255, 0.8806, 0.1039, 0.851, 0.1553, 0.8806, 0.04082, 0.8591, 0.08266, 0.8731, 0.08232, 0.9001, 0.04033, 0.8977, 0.04033, 0.8977, 0.08232, 0.9001, 0.08266, 0.9332, 0.04082, 0.9449, 0.909, 0.7675, 0.909, 0.8178, 0.8655, 0.8429, 0.8219, 0.8178, 0.8219, 0.7675, 0.8655, 0.7424, 0.1591, 0.9262, 0.1172, 0.9197, 0.1172, 0.8846, 0.1591, 0.8761, 0.1627, 0.939, 0.1209, 0.9267, 0.1212, 0.8947, 0.1631, 0.8934, 0.1631, 0.8934, 0.1212, 0.8947, 0.1209, 0.866, 0.1627, 0.8524, 0.1643, 0.9221, 0.1226, 0.9156, 0.1226, 0.8805, 0.1643, 0.872, 0.1095, 0.9601, 0.0637, 0.9337, 0.0637, 0.8807, 0.1095, 0.8543, 0.1554, 0.8807, 0.1554, 0.9337, 0.159, 0.9425, 0.1172, 0.9302, 0.1175, 0.8982, 0.1595, 0.8968, 0.1595, 0.8968, 0.1175, 0.8982, 0.1172, 0.8696, 0.159, 0.8559, 0.909, 0.7173, 0.8655, 0.7424, 0.8219, 0.7173, 0.8219, 0.667, 0.8655, 0.6419, 0.909, 0.667, 0.1167, 0.5556, 0.1167, 0.7858, 0.09312, 0.7858, 0.09312, 0.5556, 0.4173, 0.4124, 0.4918, 0.3366, 0.4918, 0.1065, 0.4173, 0.08532, 0.0316, 0.2584, 0.1056, 0.2998, 0.1056, 0.7602, 0.0316, 0.8014, 0.3271, 0.543, 1.372e-08, 0.543, 1.372e-08, 0.0, 0.3271, 0.0, 0.8305, -2.797e-08, 0.9062, 0.04092, 0.9062, 0.5012, 0.8305, 0.543, 0.04041, 0.5207, 0.1147, 0.5003, 0.1147, 0.2702, 0.04041, 0.1936, 0.3736, 0.8175, 0.3736, 0.7855, 0.3974, 0.7714, 0.3988, 0.8025, 0.4735, 0.9055, 0.4461, 0.913, 0.4461, 0.8854, 0.4735, 0.8762, 0.4097, 0.9032, 0.4112, 0.872, 0.435, 0.886, 0.435, 0.918, 0.4012, 0.8912, 0.3733, 0.8821, 0.3733, 0.8544, 0.4012, 0.8619, 0.4138, 0.6737, 0.3845, 0.6737, 0.3845, 0.6444, 0.4138, 0.6444, 0.4304, 0.8887, 0.4304, 0.9163, 0.4028, 0.9163, 0.4028, 0.8887, 0.3845, 0.6444, 0.3845, 0.6121, 0.4083, 0.598, 0.4098, 0.6295, 0.4762, 0.6236, 0.4654, 0.6505, 0.4378, 0.6491, 0.4469, 0.6221, 0.4769, 0.8762, 0.4783, 0.8449, 0.502, 0.8591, 0.502, 0.8912, 0.3749, 0.8813, 0.347, 0.8891, 0.347, 0.8615, 0.3749, 0.852, 0.4845, 0.7482, 0.4831, 0.7774, 0.4538, 0.776, 0.4552, 0.7467, 0.4707, 0.59, 0.4983, 0.5914, 0.4969, 0.6189, 0.4693, 0.6176, 0.4657, 0.5804, 0.4347, 0.5774, 0.45, 0.5544, 0.482, 0.556, 0.4028, 0.8813, 0.3749, 0.889, 0.3749, 0.8614, 0.4028, 0.852, 0.4536, 0.773, 0.4217, 0.7774, 0.4045, 0.7558, 0.4353, 0.7501, 0.4826, 0.9303, 0.477, 0.9586, 0.4496, 0.9624, 0.4536, 0.9343, 0.486, 0.7189, 0.4845, 0.7482, 0.4552, 0.7467, 0.4567, 0.7174, 0.4501, 0.6212, 0.4777, 0.6212, 0.4777, 0.6488, 0.4501, 0.6488, 0.3859, 0.961, 0.3546, 0.9639, 0.3652, 0.9383, 0.3971, 0.9339, 0.4746, 0.6509, 0.464, 0.6783, 0.4364, 0.6769, 0.4453, 0.6495, 0.4667, 0.8442, 0.4349, 0.8486, 0.4178, 0.827, 0.4484, 0.8213, 0.4774, 0.6137, 0.4501, 0.6212, 0.4501, 0.5935, 0.4774, 0.5844, 0.4874, 0.6896, 0.486, 0.7189, 0.4567, 0.7174, 0.4582, 0.6881, 0.4777, 0.5509, 0.4777, 0.5785, 0.4501, 0.5785, 0.4501, 0.5509, 0.451, 0.09147, 0.451, 0.2671, 0.4097, 0.2671, 0.4097, 0.09146, 0.1638, 0.5568, 0.1638, 0.7869, 0.1403, 0.7869, 0.1403, 0.5568, 0.7553, 0.5092, 0.7553, 0.04883, 0.7789, 0.04883, 0.7789, 0.5091, 0.7527, 0.8256, 0.7527, 0.3653, 0.7763, 0.3653, 0.7763, 0.8256, 0.5734, 0.6243, 0.749, 0.6243, 0.7763, 0.6547, 0.5462, 0.6547, 0.3544, 0.03046, 0.3544, 0.4299, 0.3271, 0.4603, 0.3271, 1.136e-05, 0.53, 0.4299, 0.53, 0.03045, 0.5573, 8.798e-09, 0.5573, 0.4603, 0.7786, 0.685, 0.6029, 0.685, 0.5757, 0.6546, 0.8058, 0.6546, 0.561, 0.05415, 0.7193, 0.05414, 0.7193, 0.4535, 0.561, 0.4536, 0.451, 0.2671, 0.451, 0.4427, 0.4097, 0.4427, 0.4097, 0.2671, 0.4492, 0.06079, 0.4492, 0.4602, 0.4079, 0.4602, 0.4079, 0.0608, 0.4527, 0.05776, 0.4527, 0.4571, 0.4114, 0.4572, 0.4114, 0.05776, 0.8602, 0.175, 0.8507, 0.1653, 0.8607, 0.1559, 0.8765, 0.1597, 0.8762, 0.1716, 0.8562, 0.3724, 0.8793, 0.3723, 0.8793, 0.3856, 0.8563, 0.3936, 0.8772, 0.191, 0.854, 0.1861, 0.854, 0.1694, 0.8772, 0.1645, 0.8575, 0.3897, 0.8602, 0.3679, 0.8762, 0.3645, 0.8829, 0.3842, 0.8446, 0.3489, 0.8676, 0.3569, 0.8676, 0.3705, 0.8445, 0.3707, 0.8575, 0.1969, 0.8602, 0.175, 0.8762, 0.1716, 0.8828, 0.1914, 0.8881, 0.3833, 0.865, 0.3783, 0.865, 0.3616, 0.8881, 0.3567, 0.8602, 0.3679, 0.8507, 0.3582, 0.8607, 0.3487, 0.8765, 0.3526, 0.8762, 0.3645, 0.8445, 0.3707, 0.8676, 0.3705, 0.8676, 0.3839, 0.8446, 0.3919, 0.8925, 0.1796, 0.8716, 0.1773, 0.8716, 0.161, 0.8925, 0.1537, 0.8851, 0.1981, 0.8642, 0.1958, 0.8642, 0.1795, 0.8851, 0.1722, 0.8563, 0.3507, 0.8793, 0.3586, 0.8793, 0.3723, 0.8562, 0.3724, 0.6662, 0.8396, 0.651, 0.824, 0.6568, 0.7988, 0.6756, 0.7988, 0.6814, 0.824, 0.4615, 0.9541, 0.4615, 0.9405, 0.4751, 0.9405, 0.4751, 0.9541, 0.4751, 0.9541, 0.4751, 0.9405, 0.4886, 0.9405, 0.4886, 0.9541, 0.3483, 0.8556, 0.3483, 0.8421, 0.3618, 0.8421, 0.3618, 0.8556, 0.3861, 0.9321, 0.3861, 0.9186, 0.3996, 0.9186, 0.3996, 0.9321, 0.4593, 0.7349, 0.4919, 0.7349, 0.4919, 0.7467, 0.4593, 0.7467, 0.4539, 0.721, 0.4415, 0.721, 0.4415, 0.7092, 0.4539, 0.7093, 0.4077, 0.9178, 0.375, 0.9177, 0.375, 0.906, 0.4077, 0.906, 0.4945, 0.6825, 0.5068, 0.6825, 0.5068, 0.6943, 0.4945, 0.6943, 0.4593, 0.7467, 0.4919, 0.7467, 0.4919, 0.7584, 0.4593, 0.7585, 0.4539, 0.7093, 0.4415, 0.7092, 0.4415, 0.6975, 0.4539, 0.6975, 0.4077, 0.906, 0.375, 0.906, 0.375, 0.8942, 0.4077, 0.8943, 0.4945, 0.6943, 0.5068, 0.6943, 0.5068, 0.7061, 0.4945, 0.7061, 0.4593, 0.7585, 0.4919, 0.7584, 0.4919, 0.7702, 0.4593, 0.7703, 0.4539, 0.6975, 0.4415, 0.6975, 0.4415, 0.6857, 0.4539, 0.6857, 0.4077, 0.8943, 0.375, 0.8942, 0.375, 0.8824, 0.4077, 0.8825, 0.4945, 0.7061, 0.5068, 0.7061, 0.5068, 0.7178, 0.4945, 0.7178, 0.4593, 0.7703, 0.4919, 0.7702, 0.4919, 0.782, 0.4593, 0.782, 0.4539, 0.6857, 0.4415, 0.6857, 0.4415, 0.6739, 0.4539, 0.6739, 0.4077, 0.8825, 0.375, 0.8824, 0.375, 0.8707, 0.4077, 0.8707, 0.4945, 0.7178, 0.5068, 0.7178, 0.5068, 0.7296, 0.4945, 0.7296, 0.4593, 0.782, 0.4919, 0.782, 0.4919, 0.7989, 0.4593, 0.7957, 0.4539, 0.6739, 0.4415, 0.6739, 0.4421, 0.6641, 0.4523, 0.6571, 0.4077, 0.8707, 0.375, 0.8707, 0.375, 0.864, 0.4077, 0.8609, 0.4945, 0.7296, 0.5068, 0.7296, 0.5062, 0.7433, 0.496, 0.7363, 0.4593, 0.6741, 0.4919, 0.6709, 0.4919, 0.6878, 0.4593, 0.6878, 0.4523, 0.785, 0.4421, 0.7779, 0.4415, 0.7681, 0.4539, 0.7681, 0.4077, 0.9748, 0.375, 0.9715, 0.375, 0.9648, 0.4077, 0.9649, 0.496, 0.6288, 0.5062, 0.6217, 0.5068, 0.6354, 0.4945, 0.6354, 0.4593, 0.6878, 0.4919, 0.6878, 0.4919, 0.6996, 0.4593, 0.6996, 0.4539, 0.7681, 0.4415, 0.7681, 0.4415, 0.7563, 0.4539, 0.7564, 0.4077, 0.9649, 0.375, 0.9648, 0.375, 0.9531, 0.4077, 0.9531, 0.4945, 0.6354, 0.5068, 0.6354, 0.5068, 0.6472, 0.4945, 0.6472, 0.4593, 0.6996, 0.4919, 0.6996, 0.4919, 0.7114, 0.4593, 0.7114, 0.4539, 0.7564, 0.4415, 0.7563, 0.4415, 0.7445, 0.4539, 0.7446, 0.4077, 0.9531, 0.375, 0.9531, 0.375, 0.9413, 0.4077, 0.9414, 0.4945, 0.6472, 0.5068, 0.6472, 0.5068, 0.659, 0.4945, 0.659, 0.4593, 0.7114, 0.4919, 0.7114, 0.4919, 0.7231, 0.4593, 0.7232, 0.4539, 0.7446, 0.4415, 0.7445, 0.4415, 0.7328, 0.4539, 0.7328, 0.4077, 0.9414, 0.375, 0.9413, 0.375, 0.9295, 0.4077, 0.9296, 0.4945, 0.659, 0.5068, 0.659, 0.5068, 0.6707, 0.4945, 0.6707, 0.4593, 0.7232, 0.4919, 0.7231, 0.4919, 0.7349, 0.4593, 0.7349, 0.4539, 0.7328, 0.4415, 0.7328, 0.4415, 0.721, 0.4539, 0.721, 0.4077, 0.9296, 0.375, 0.9295, 0.375, 0.9177, 0.4077, 0.9178, 0.4945, 0.6707, 0.5068, 0.6707, 0.5068, 0.6825, 0.4945, 0.6825, 0.487, 0.7448, 0.4544, 0.7448, 0.4544, 0.7331, 0.487, 0.733, 0.3914, 0.7627, 0.4037, 0.7627, 0.4037, 0.7745, 0.3914, 0.7745, 0.3796, 0.8044, 0.4124, 0.8044, 0.4124, 0.8162, 0.3796, 0.8161, 0.347, 0.681, 0.3348, 0.681, 0.3348, 0.6693, 0.347, 0.6692, 0.487, 0.733, 0.4544, 0.7331, 0.4544, 0.7213, 0.487, 0.7212, 0.3914, 0.7745, 0.4037, 0.7745, 0.4037, 0.7863, 0.3914, 0.7863, 0.3796, 0.8161, 0.4124, 0.8162, 0.4124, 0.8279, 0.3796, 0.8279, 0.347, 0.6692, 0.3348, 0.6693, 0.3348, 0.6575, 0.347, 0.6575, 0.487, 0.7212, 0.4544, 0.7213, 0.4544, 0.7095, 0.487, 0.7095, 0.3914, 0.7863, 0.4037, 0.7863, 0.4037, 0.7981, 0.3914, 0.7981, 0.3796, 0.8279, 0.4124, 0.8279, 0.4124, 0.8397, 0.3796, 0.8397, 0.347, 0.6575, 0.3348, 0.6575, 0.3348, 0.6457, 0.347, 0.6457, 0.487, 0.7095, 0.4544, 0.7095, 0.4544, 0.6977, 0.487, 0.6977, 0.3914, 0.7981, 0.4037, 0.7981, 0.4037, 0.8098, 0.3914, 0.8098, 0.3796, 0.8397, 0.4124, 0.8397, 0.4124, 0.8515, 0.3796, 0.8515, 0.347, 0.6457, 0.3348, 0.6457, 0.3348, 0.634, 0.347, 0.6339, 0.487, 0.6977, 0.4544, 0.6977, 0.4544, 0.6841, 0.4871, 0.6808, 0.3914, 0.8098, 0.4037, 0.8098, 0.4021, 0.8165, 0.392, 0.8235, 0.3796, 0.8515, 0.4124, 0.8515, 0.4124, 0.8613, 0.3796, 0.8581, 0.347, 0.6339, 0.3348, 0.634, 0.3363, 0.6171, 0.3464, 0.6241, 0.4871, 0.8087, 0.4544, 0.8056, 0.4544, 0.7919, 0.487, 0.7919, 0.392, 0.702, 0.4021, 0.709, 0.4037, 0.7157, 0.3914, 0.7157, 0.3796, 0.7506, 0.4124, 0.7475, 0.4124, 0.7573, 0.3796, 0.7573, 0.3464, 0.738, 0.3363, 0.745, 0.3348, 0.7281, 0.347, 0.7281, 0.487, 0.7919, 0.4544, 0.7919, 0.4544, 0.7802, 0.487, 0.7801, 0.3914, 0.7157, 0.4037, 0.7157, 0.4037, 0.7274, 0.3914, 0.7274, 0.3796, 0.7573, 0.4124, 0.7573, 0.4124, 0.7691, 0.3796, 0.7691, 0.347, 0.7281, 0.3348, 0.7281, 0.3348, 0.7164, 0.347, 0.7163, 0.487, 0.7801, 0.4544, 0.7802, 0.4544, 0.7684, 0.487, 0.7683, 0.3914, 0.7274, 0.4037, 0.7274, 0.4037, 0.7392, 0.3914, 0.7392, 0.3796, 0.7691, 0.4124, 0.7691, 0.4124, 0.7809, 0.3796, 0.7808, 0.347, 0.7163, 0.3348, 0.7164, 0.3348, 0.7046, 0.347, 0.7046, 0.487, 0.7683, 0.4544, 0.7684, 0.4544, 0.7566, 0.487, 0.7565, 0.3914, 0.7392, 0.4037, 0.7392, 0.4037, 0.751, 0.3914, 0.751, 0.3796, 0.7808, 0.4124, 0.7809, 0.4124, 0.7926, 0.3796, 0.7926, 0.347, 0.7046, 0.3348, 0.7046, 0.3348, 0.6928, 0.347, 0.6928, 0.487, 0.7565, 0.4544, 0.7566, 0.4544, 0.7448, 0.487, 0.7448, 0.3914, 0.751, 0.4037, 0.751, 0.4037, 0.7627, 0.3914, 0.7627, 0.3796, 0.7926, 0.4124, 0.7926, 0.4124, 0.8044, 0.3796, 0.8044, 0.347, 0.6928, 0.3348, 0.6928, 0.3348, 0.681, 0.347, 0.681, 0.4207, 0.9095, 0.4534, 0.9047, 0.4534, 0.9213, 0.4207, 0.9234, 0.4523, 0.6571, 0.4421, 0.6641, 0.4314, 0.6607, 0.4358, 0.6492, 0.36, 0.9801, 0.3272, 0.9758, 0.3271, 0.9677, 0.36, 0.9693, 0.496, 0.7363, 0.5062, 0.7433, 0.4923, 0.7492, 0.488, 0.7376, 0.4207, 0.9234, 0.4534, 0.9213, 0.4534, 0.9336, 0.4207, 0.9357, 0.4358, 0.6492, 0.4314, 0.6607, 0.4191, 0.6561, 0.4235, 0.6446, 0.36, 0.9693, 0.3271, 0.9677, 0.3271, 0.9553, 0.36, 0.957, 0.488, 0.7376, 0.4923, 0.7492, 0.48, 0.7538, 0.4757, 0.7422, 0.4207, 0.9357, 0.4534, 0.9336, 0.4534, 0.9459, 0.4207, 0.948, 0.4235, 0.6446, 0.4191, 0.6561, 0.4069, 0.6515, 0.4112, 0.64, 0.36, 0.957, 0.3271, 0.9553, 0.3271, 0.943, 0.36, 0.9447, 0.4757, 0.7422, 0.48, 0.7538, 0.4677, 0.7584, 0.4634, 0.7468, 0.4207, 0.948, 0.4534, 0.9459, 0.4534, 0.9582, 0.4207, 0.9603, 0.4112, 0.64, 0.4069, 0.6515, 0.3946, 0.6469, 0.399, 0.6354, 0.36, 0.9447, 0.3271, 0.943, 0.3271, 0.9307, 0.36, 0.9323, 0.4634, 0.7468, 0.4677, 0.7584, 0.4554, 0.763, 0.4511, 0.7514, 0.4207, 0.9603, 0.4534, 0.9582, 0.4534, 0.9705, 0.4207, 0.9727, 0.399, 0.6354, 0.3946, 0.6469, 0.3823, 0.6423, 0.3867, 0.6307, 0.36, 0.9323, 0.3271, 0.9307, 0.3271, 0.9183, 0.36, 0.92, 0.4511, 0.7514, 0.4554, 0.763, 0.4432, 0.7676, 0.4388, 0.756, 0.4207, 0.9727, 0.4534, 0.9705, 0.4534, 0.9786, 0.4207, 0.9834, 0.3867, 0.6307, 0.3823, 0.6423, 0.3684, 0.6364, 0.3786, 0.6294, 0.36, 0.92, 0.3271, 0.9183, 0.3272, 0.9017, 0.36, 0.906, 0.4388, 0.756, 0.4432, 0.7676, 0.4325, 0.771, 0.4223, 0.7639, 0.4519, 0.8389, 0.4193, 0.834, 0.4193, 0.8259, 0.4519, 0.8282, 0.3786, 0.8126, 0.3684, 0.8056, 0.3823, 0.7997, 0.3867, 0.8113, 0.4534, 0.9091, 0.4862, 0.9047, 0.4862, 0.9212, 0.4534, 0.923, 0.4223, 0.6011, 0.4325, 0.5941, 0.4432, 0.5975, 0.4388, 0.609, 0.4519, 0.8282, 0.4193, 0.8259, 0.4193, 0.8137, 0.4519, 0.816, 0.3867, 0.8113, 0.3823, 0.7997, 0.3946, 0.7951, 0.399, 0.8067, 0.4534, 0.923, 0.4862, 0.9212, 0.4862, 0.9334, 0.4534, 0.9352, 0.4388, 0.609, 0.4432, 0.5975, 0.4554, 0.6021, 0.4511, 0.6136, 0.4519, 0.816, 0.4193, 0.8137, 0.4193, 0.8015, 0.4519, 0.8038, 0.399, 0.8067, 0.3946, 0.7951, 0.4069, 0.7905, 0.4112, 0.8021, 0.4534, 0.9352, 0.4862, 0.9334, 0.4862, 0.9457, 0.4534, 0.9475, 0.4511, 0.6136, 0.4554, 0.6021, 0.4677, 0.6067, 0.4634, 0.6182, 0.4519, 0.8038, 0.4193, 0.8015, 0.4193, 0.7892, 0.4519, 0.7915, 0.4112, 0.8021, 0.4069, 0.7905, 0.4191, 0.7859, 0.4235, 0.7975, 0.4534, 0.9475, 0.4862, 0.9457, 0.4862, 0.9579, 0.4534, 0.9597, 0.4634, 0.6182, 0.4677, 0.6067, 0.48, 0.6113, 0.4757, 0.6228, 0.4519, 0.7915, 0.4193, 0.7892, 0.4193, 0.777, 0.4519, 0.7793, 0.4235, 0.7975, 0.4191, 0.7859, 0.4314, 0.7813, 0.4358, 0.7929, 0.4534, 0.9597, 0.4862, 0.9579, 0.4862, 0.9702, 0.4534, 0.972, 0.4757, 0.6228, 0.48, 0.6113, 0.4923, 0.6159, 0.488, 0.6274, 0.4519, 0.7793, 0.4193, 0.777, 0.4193, 0.7606, 0.4519, 0.7655, 0.4358, 0.7929, 0.4314, 0.7813, 0.4421, 0.7779, 0.4523, 0.785, 0.4534, 0.972, 0.4862, 0.9702, 0.4862, 0.9782, 0.4534, 0.9826, 0.488, 0.6274, 0.4923, 0.6159, 0.5062, 0.6217, 0.496, 0.6288, 0.4665, 0.8, 0.4992, 0.8048, 0.4992, 0.8187, 0.4666, 0.8165, 0.392, 0.8235, 0.4021, 0.8165, 0.4102, 0.8178, 0.4058, 0.8294, 0.4999, 0.9606, 0.4671, 0.965, 0.4671, 0.9543, 0.5, 0.9526, 0.3464, 0.6241, 0.3363, 0.6171, 0.3528, 0.6092, 0.3571, 0.6207, 0.4666, 0.8165, 0.4992, 0.8187, 0.4992, 0.8309, 0.4666, 0.8287, 0.4058, 0.8294, 0.4102, 0.8178, 0.4225, 0.8225, 0.4181, 0.834, 0.5, 0.9526, 0.4671, 0.9543, 0.4671, 0.9421, 0.5, 0.9403, 0.3571, 0.6207, 0.3528, 0.6092, 0.3651, 0.6046, 0.3694, 0.6161, 0.4666, 0.8287, 0.4992, 0.8309, 0.4992, 0.8432, 0.4666, 0.841, 0.4181, 0.834, 0.4225, 0.8225, 0.4347, 0.8271, 0.4304, 0.8386, 0.5, 0.9403, 0.4671, 0.9421, 0.4671, 0.9299, 0.5, 0.9281, 0.3694, 0.6161, 0.3651, 0.6046, 0.3774, 0.6, 0.3817, 0.6115, 0.4666, 0.841, 0.4992, 0.8432, 0.4992, 0.8554, 0.4666, 0.8532, 0.4304, 0.8386, 0.4347, 0.8271, 0.447, 0.8317, 0.4427, 0.8432, 0.5, 0.9281, 0.4671, 0.9299, 0.4671, 0.9176, 0.5, 0.9159, 0.3817, 0.6115, 0.3774, 0.6, 0.3897, 0.5954, 0.394, 0.6069, 0.4666, 0.8532, 0.4992, 0.8554, 0.4992, 0.8677, 0.4666, 0.8655, 0.4427, 0.8432, 0.447, 0.8317, 0.4593, 0.8363, 0.455, 0.8478, 0.5, 0.9159, 0.4671, 0.9176, 0.4671, 0.9054, 0.5, 0.9036, 0.394, 0.6069, 0.3897, 0.5954, 0.402, 0.5908, 0.4063, 0.6023, 0.4666, 0.8655, 0.4992, 0.8677, 0.4992, 0.8784, 0.4665, 0.8736, 0.455, 0.8478, 0.4593, 0.8363, 0.4758, 0.8442, 0.4657, 0.8512, 0.5, 0.9036, 0.4671, 0.9054, 0.4671, 0.8916, 0.4999, 0.8872, 0.4063, 0.6023, 0.402, 0.5908, 0.4101, 0.5894, 0.4201, 0.5964, 0.4535, 0.5568, 0.4209, 0.5616, 0.4208, 0.5508, 0.4534, 0.5487, 0.4657, 0.6743, 0.4758, 0.6813, 0.4593, 0.6892, 0.455, 0.6777, 0.4124, 0.7706, 0.4176, 0.7379, 0.4315, 0.7383, 0.429, 0.771, 0.4201, 0.7656, 0.4101, 0.7727, 0.402, 0.7713, 0.4063, 0.7598, 0.4534, 0.5487, 0.4208, 0.5508, 0.4208, 0.5385, 0.4534, 0.5364, 0.455, 0.6777, 0.4593, 0.6892, 0.447, 0.6938, 0.4427, 0.6823, 0.429, 0.771, 0.4315, 0.7383, 0.4439, 0.7386, 0.4413, 0.7713, 0.4063, 0.7598, 0.402, 0.7713, 0.3897, 0.7667, 0.394, 0.7552, 0.4534, 0.5364, 0.4208, 0.5385, 0.4208, 0.5262, 0.4534, 0.524, 0.4427, 0.6823, 0.447, 0.6938, 0.4347, 0.6984, 0.4304, 0.6869, 0.4413, 0.7713, 0.4439, 0.7386, 0.4562, 0.7389, 0.4536, 0.7716, 0.394, 0.7552, 0.3897, 0.7667, 0.3774, 0.7621, 0.3817, 0.7505, 0.4534, 0.524, 0.4208, 0.5262, 0.4208, 0.5138, 0.4534, 0.5117, 0.4304, 0.6869, 0.4347, 0.6984, 0.4225, 0.703, 0.4181, 0.6915, 0.4536, 0.7716, 0.4562, 0.7389, 0.4685, 0.7392, 0.4659, 0.772, 0.3817, 0.7505, 0.3774, 0.7621, 0.3651, 0.7575, 0.3694, 0.7459, 0.4534, 0.5117, 0.4208, 0.5138, 0.4208, 0.5015, 0.4534, 0.4993, 0.4181, 0.6915, 0.4225, 0.703, 0.4102, 0.7077, 0.4058, 0.6961, 0.4659, 0.772, 0.4685, 0.7392, 0.4808, 0.7395, 0.4782, 0.7723, 0.3694, 0.7459, 0.3651, 0.7575, 0.3528, 0.7529, 0.3571, 0.7413, 0.4534, 0.4993, 0.4208, 0.5015, 0.4209, 0.4875, 0.4535, 0.4828, 0.4058, 0.6961, 0.4102, 0.7077, 0.4021, 0.709, 0.392, 0.702, 0.4782, 0.7723, 0.4808, 0.7395, 0.4915, 0.7398, 0.4863, 0.7724, 0.3571, 0.7413, 0.3528, 0.7529, 0.3363, 0.745, 0.3464, 0.738, 0.379, 0.7456, 0.4116, 0.7488, 0.4116, 0.7566, 0.379, 0.7566, 0.3786, 0.6294, 0.3684, 0.6364, 0.3678, 0.6216, 0.3802, 0.6216, 0.4378, 0.6674, 0.4051, 0.6705, 0.4051, 0.6525, 0.4378, 0.6526, 0.4223, 0.7639, 0.4325, 0.771, 0.4331, 0.7819, 0.4207, 0.7819, 0.379, 0.7566, 0.4116, 0.7566, 0.4116, 0.7695, 0.379, 0.7695, 0.3802, 0.6216, 0.3678, 0.6216, 0.3678, 0.6087, 0.3802, 0.6087, 0.4378, 0.6526, 0.4051, 0.6525, 0.4051, 0.6396, 0.4378, 0.6397, 0.4207, 0.7819, 0.4331, 0.7819, 0.4331, 0.7948, 0.4207, 0.7948, 0.379, 0.7695, 0.4116, 0.7695, 0.4116, 0.7824, 0.379, 0.7824, 0.3802, 0.6087, 0.3678, 0.6087, 0.3678, 0.5958, 0.3802, 0.5958, 0.4378, 0.6397, 0.4051, 0.6396, 0.4051, 0.6267, 0.4378, 0.6268, 0.4207, 0.7948, 0.4331, 0.7948, 0.4331, 0.8077, 0.4207, 0.8077, 0.379, 0.7824, 0.4116, 0.7824, 0.4116, 0.7953, 0.379, 0.7953, 0.3802, 0.5958, 0.3678, 0.5958, 0.3678, 0.5829, 0.3802, 0.5829, 0.4378, 0.6268, 0.4051, 0.6267, 0.4051, 0.6138, 0.4378, 0.6139, 0.4207, 0.8077, 0.4331, 0.8077, 0.4331, 0.8206, 0.4207, 0.8206, 0.379, 0.7953, 0.4116, 0.7953, 0.4116, 0.8082, 0.379, 0.8082, 0.3802, 0.5829, 0.3678, 0.5829, 0.3678, 0.57, 0.3802, 0.57, 0.4378, 0.6139, 0.4051, 0.6138, 0.4051, 0.6009, 0.4378, 0.601, 0.4207, 0.8206, 0.4331, 0.8206, 0.4331, 0.8336, 0.4207, 0.8336, 0.379, 0.8082, 0.4116, 0.8082, 0.4116, 0.8211, 0.379, 0.8211, 0.3802, 0.57, 0.3678, 0.57, 0.3678, 0.5571, 0.3802, 0.5571, 0.4378, 0.601, 0.4051, 0.6009, 0.4051, 0.588, 0.4378, 0.5881, 0.4207, 0.8336, 0.4331, 0.8336, 0.4331, 0.8465, 0.4207, 0.8465, 0.379, 0.8211, 0.4116, 0.8211, 0.4116, 0.8291, 0.379, 0.8322, 0.3802, 0.5571, 0.3678, 0.5571, 0.3684, 0.5423, 0.3788, 0.5491, 0.4378, 0.5881, 0.4051, 0.588, 0.4051, 0.5703, 0.4378, 0.5734, 0.4207, 0.8465, 0.4331, 0.8465, 0.4325, 0.8575, 0.4222, 0.8642, 0.4135, 0.4812, 0.4461, 0.4842, 0.4461, 0.4922, 0.4135, 0.4923, 0.3788, 0.893, 0.3684, 0.8997, 0.3678, 0.8849, 0.3802, 0.885, 0.4405, 0.9582, 0.4078, 0.9611, 0.4077, 0.9434, 0.4405, 0.9434, 0.4222, 0.5008, 0.4325, 0.5075, 0.4331, 0.5186, 0.4207, 0.5186, 0.4135, 0.4923, 0.4461, 0.4922, 0.4461, 0.5051, 0.4135, 0.5052, 0.3802, 0.885, 0.3678, 0.8849, 0.3678, 0.872, 0.3802, 0.8721, 0.4405, 0.9434, 0.4077, 0.9434, 0.4077, 0.9305, 0.4405, 0.9305, 0.4207, 0.5186, 0.4331, 0.5186, 0.4331, 0.5315, 0.4207, 0.5315, 0.4135, 0.5052, 0.4461, 0.5051, 0.4461, 0.5181, 0.4135, 0.5181, 0.3802, 0.8721, 0.3678, 0.872, 0.3678, 0.8591, 0.3802, 0.8592, 0.4405, 0.9305, 0.4077, 0.9305, 0.4077, 0.9176, 0.4405, 0.9176, 0.4207, 0.5315, 0.4331, 0.5315, 0.4331, 0.5444, 0.4207, 0.5444, 0.4135, 0.5181, 0.4461, 0.5181, 0.4461, 0.531, 0.4135, 0.531, 0.3802, 0.8592, 0.3678, 0.8591, 0.3678, 0.8462, 0.3802, 0.8463, 0.4405, 0.9176, 0.4077, 0.9176, 0.4077, 0.9047, 0.4405, 0.9047, 0.4207, 0.5444, 0.4331, 0.5444, 0.4331, 0.5573, 0.4207, 0.5573, 0.4135, 0.531, 0.4461, 0.531, 0.4461, 0.5439, 0.4135, 0.5439, 0.3802, 0.8463, 0.3678, 0.8462, 0.3678, 0.8333, 0.3802, 0.8334, 0.4405, 0.9047, 0.4077, 0.9047, 0.4077, 0.8918, 0.4405, 0.8918, 0.4207, 0.5573, 0.4331, 0.5573, 0.4331, 0.5702, 0.4207, 0.5702, 0.4135, 0.5439, 0.4461, 0.5439, 0.4461, 0.5568, 0.4135, 0.5568, 0.3802, 0.8334, 0.3678, 0.8333, 0.3678, 0.8204, 0.3802, 0.8204, 0.4405, 0.8918, 0.4077, 0.8918, 0.4077, 0.8789, 0.4405, 0.8789, 0.4207, 0.5702, 0.4331, 0.5702, 0.4331, 0.5831, 0.4207, 0.5831, 0.4135, 0.5568, 0.4461, 0.5568, 0.4461, 0.5646, 0.4135, 0.5678, 0.3802, 0.8204, 0.3678, 0.8204, 0.3684, 0.8056, 0.3786, 0.8126, 0.4405, 0.8789, 0.4077, 0.8789, 0.4078, 0.8609, 0.4405, 0.8641, 0.4207, 0.5831, 0.4331, 0.5831, 0.4325, 0.5941, 0.4223, 0.6011, 0.4451, 0.9311, 0.4124, 0.9343, 0.4124, 0.9233, 0.4451, 0.9232, 0.4657, 0.8512, 0.4758, 0.8442, 0.4774, 0.8622, 0.4651, 0.8622, 0.3758, 0.9707, 0.3798, 0.938, 0.3947, 0.9384, 0.3938, 0.9712, 0.4201, 0.5964, 0.4101, 0.5894, 0.4085, 0.5816, 0.4207, 0.5816, 0.4451, 0.9232, 0.4124, 0.9233, 0.4124, 0.9104, 0.4451, 0.9103, 0.4651, 0.8622, 0.4774, 0.8622, 0.4774, 0.8751, 0.4651, 0.8751, 0.3938, 0.9712, 0.3947, 0.9384, 0.4076, 0.9387, 0.4067, 0.9715, 0.4207, 0.5816, 0.4085, 0.5816, 0.4085, 0.5687, 0.4207, 0.5687, 0.4451, 0.9103, 0.4124, 0.9104, 0.4124, 0.8975, 0.4451, 0.8974, 0.4651, 0.8751, 0.4774, 0.8751, 0.4774, 0.888, 0.4651, 0.888, 0.4067, 0.9715, 0.4076, 0.9387, 0.4204, 0.939, 0.4196, 0.9719, 0.4207, 0.5687, 0.4085, 0.5687, 0.4085, 0.5558, 0.4207, 0.5558, 0.4451, 0.8974, 0.4124, 0.8975, 0.4124, 0.8846, 0.4451, 0.8845, 0.4651, 0.888, 0.4774, 0.888, 0.4774, 0.9009, 0.4651, 0.9009, 0.4196, 0.9719, 0.4204, 0.939, 0.4333, 0.9394, 0.4325, 0.9722, 0.4207, 0.5558, 0.4085, 0.5558, 0.4085, 0.5429, 0.4207, 0.5429, 0.4451, 0.8845, 0.4124, 0.8846, 0.4124, 0.8717, 0.4451, 0.8716, 0.4651, 0.9009, 0.4774, 0.9009, 0.4774, 0.9138, 0.4651, 0.9138, 0.4325, 0.9722, 0.4333, 0.9394, 0.4462, 0.9397, 0.4454, 0.9725, 0.4207, 0.5429, 0.4085, 0.5429, 0.4085, 0.53, 0.4207, 0.53, 0.4451, 0.8716, 0.4124, 0.8717, 0.4124, 0.8588, 0.4451, 0.8587, 0.4651, 0.9138, 0.4774, 0.9138, 0.4774, 0.9267, 0.4651, 0.9267, 0.4454, 0.9725, 0.4462, 0.9397, 0.4591, 0.94, 0.4583, 0.9728, 0.4207, 0.53, 0.4085, 0.53, 0.4085, 0.5171, 0.4207, 0.5171, 0.4451, 0.8587, 0.4124, 0.8588, 0.4124, 0.8477, 0.4451, 0.8507, 0.4651, 0.9267, 0.4774, 0.9267, 0.476, 0.9444, 0.4656, 0.9378, 0.4583, 0.9728, 0.4591, 0.94, 0.4739, 0.9404, 0.4761, 0.9732, 0.4207, 0.5171, 0.4085, 0.5171, 0.4099, 0.5091, 0.4202, 0.5023, 0.4535, 0.6553, 0.4208, 0.6584, 0.4208, 0.6473, 0.4535, 0.6472, 0.4656, 0.5877, 0.476, 0.5811, 0.4774, 0.5988, 0.4651, 0.5988, 0.4357, 0.5859, 0.4685, 0.5889, 0.4685, 0.6037, 0.4356, 0.6036, 0.4202, 0.8597, 0.4099, 0.853, 0.4085, 0.845, 0.4207, 0.8449, 0.4535, 0.6472, 0.4208, 0.6473, 0.4208, 0.6344, 0.4535, 0.6343, 0.4651, 0.5988, 0.4774, 0.5988, 0.4774, 0.6117, 0.4651, 0.6117, 0.4356, 0.6036, 0.4685, 0.6037, 0.4685, 0.6166, 0.4356, 0.6165, 0.4207, 0.8449, 0.4085, 0.845, 0.4085, 0.8321, 0.4207, 0.832, 0.4535, 0.6343, 0.4208, 0.6344, 0.4208, 0.6215, 0.4535, 0.6214, 0.4651, 0.6117, 0.4774, 0.6117, 0.4774, 0.6246, 0.4651, 0.6246, 0.4356, 0.6165, 0.4685, 0.6166, 0.4685, 0.6295, 0.4356, 0.6294, 0.4207, 0.832, 0.4085, 0.8321, 0.4085, 0.8192, 0.4207, 0.8191, 0.4535, 0.6214, 0.4208, 0.6215, 0.4208, 0.6086, 0.4535, 0.6085, 0.4651, 0.6246, 0.4774, 0.6246, 0.4774, 0.6375, 0.4651, 0.6375, 0.4356, 0.6294, 0.4685, 0.6295, 0.4685, 0.6424, 0.4356, 0.6424, 0.4207, 0.8191, 0.4085, 0.8192, 0.4085, 0.8063, 0.4207, 0.8062, 0.4535, 0.6085, 0.4208, 0.6086, 0.4208, 0.5957, 0.4535, 0.5956, 0.4651, 0.6375, 0.4774, 0.6375, 0.4774, 0.6504, 0.4651, 0.6504, 0.4356, 0.6424, 0.4685, 0.6424, 0.4685, 0.6553, 0.4356, 0.6553, 0.4207, 0.8062, 0.4085, 0.8063, 0.4085, 0.7934, 0.4207, 0.7933, 0.4535, 0.5956, 0.4208, 0.5957, 0.4208, 0.5828, 0.4535, 0.5827, 0.4651, 0.6504, 0.4774, 0.6504, 0.4774, 0.6633, 0.4651, 0.6633, 0.4356, 0.6553, 0.4685, 0.6553, 0.4685, 0.6682, 0.4356, 0.6682, 0.4207, 0.7933, 0.4085, 0.7934, 0.4085, 0.7805, 0.4207, 0.7804, 0.4535, 0.5827, 0.4208, 0.5828, 0.4208, 0.5718, 0.4535, 0.5749, 0.4651, 0.6633, 0.4774, 0.6633, 0.4758, 0.6813, 0.4657, 0.6743, 0.4356, 0.6682, 0.4685, 0.6682, 0.4685, 0.683, 0.4357, 0.6862, 0.4207, 0.7804, 0.4085, 0.7805, 0.4101, 0.7727, 0.4201, 0.7656, 0.3691, 0.8173, 0.3738, 0.7846, 0.382, 0.7846, 0.3797, 0.8172, 0.3788, 0.5491, 0.3684, 0.5423, 0.3819, 0.5356, 0.387, 0.5469, 0.3608, 0.7467, 0.3936, 0.7422, 0.3936, 0.7581, 0.3608, 0.7602, 0.4222, 0.8642, 0.4325, 0.8575, 0.4431, 0.8617, 0.4381, 0.873, 0.3797, 0.8172, 0.382, 0.7846, 0.394, 0.7845, 0.3917, 0.8171, 0.387, 0.5469, 0.3819, 0.5356, 0.3939, 0.5302, 0.399, 0.5414, 0.3608, 0.7602, 0.3936, 0.7581, 0.3936, 0.7701, 0.3608, 0.7722, 0.4381, 0.873, 0.4431, 0.8617, 0.4552, 0.8672, 0.4501, 0.8784, 0.3917, 0.8171, 0.394, 0.7845, 0.406, 0.7843, 0.4037, 0.817, 0.399, 0.5414, 0.3939, 0.5302, 0.406, 0.5247, 0.4111, 0.536, 0.3608, 0.7722, 0.3936, 0.7701, 0.3936, 0.7821, 0.3608, 0.7842, 0.4501, 0.8784, 0.4552, 0.8672, 0.4673, 0.8726, 0.4622, 0.8839, 0.4037, 0.817, 0.406, 0.7843, 0.418, 0.7842, 0.4157, 0.8169, 0.4111, 0.536, 0.406, 0.5247, 0.418, 0.5193, 0.4232, 0.5305, 0.3608, 0.7842, 0.3936, 0.7821, 0.3936, 0.7941, 0.3608, 0.7962, 0.4622, 0.8839, 0.4673, 0.8726, 0.4793, 0.8781, 0.4742, 0.8893, 0.4157, 0.8169, 0.418, 0.7842, 0.43, 0.7841, 0.4277, 0.8167, 0.4232, 0.5305, 0.418, 0.5193, 0.4301, 0.5138, 0.4352, 0.5251, 0.3608, 0.7962, 0.3936, 0.7941, 0.3936, 0.8062, 0.3608, 0.8082, 0.4742, 0.8893, 0.4793, 0.8781, 0.4914, 0.8836, 0.4863, 0.8948, 0.4277, 0.8167, 0.43, 0.7841, 0.442, 0.784, 0.4397, 0.8166, 0.4352, 0.5251, 0.4301, 0.5138, 0.4422, 0.5084, 0.4473, 0.5196, 0.3608, 0.8082, 0.3936, 0.8062, 0.3936, 0.8182, 0.3608, 0.8203, 0.4863, 0.8948, 0.4914, 0.8836, 0.5034, 0.889, 0.4984, 0.9002, 0.4397, 0.8166, 0.442, 0.784, 0.4562, 0.7849, 0.4459, 0.814, 0.4473, 0.5196, 0.4422, 0.5084, 0.46, 0.5003, 0.4615, 0.5132, 0.3608, 0.8203, 0.3936, 0.8182, 0.3926, 0.828, 0.3634, 0.8381, 0.4984, 0.9002, 0.5034, 0.889, 0.5097, 0.8919, 0.5082, 0.9047, 0.3719, 0.8711, 0.3617, 0.842, 0.376, 0.8411, 0.3782, 0.8738, 0.4615, 0.9289, 0.46, 0.9417, 0.4422, 0.9336, 0.4473, 0.9224, 0.4567, 0.6395, 0.4274, 0.6296, 0.4264, 0.6196, 0.4593, 0.6216, 0.5082, 0.4603, 0.5097, 0.4732, 0.5034, 0.476, 0.4984, 0.4648, 0.3782, 0.8738, 0.376, 0.8411, 0.3881, 0.8412, 0.3903, 0.8739, 0.4473, 0.9224, 0.4422, 0.9336, 0.4301, 0.9282, 0.4352, 0.917, 0.4593, 0.6216, 0.4264, 0.6196, 0.4264, 0.6075, 0.4593, 0.6095, 0.4984, 0.4648, 0.5034, 0.476, 0.4914, 0.4815, 0.4863, 0.4703, 0.3903, 0.8739, 0.3881, 0.8412, 0.4002, 0.8413, 0.4024, 0.8739, 0.4352, 0.917, 0.4301, 0.9282, 0.418, 0.9227, 0.4232, 0.9115, 0.4593, 0.6095, 0.4264, 0.6075, 0.4264, 0.5954, 0.4593, 0.5973, 0.4863, 0.4703, 0.4914, 0.4815, 0.4793, 0.4869, 0.4742, 0.4757, 0.4024, 0.8739, 0.4002, 0.8413, 0.4123, 0.8414, 0.4145, 0.874, 0.4232, 0.9115, 0.418, 0.9227, 0.406, 0.9173, 0.4111, 0.9061, 0.4593, 0.5973, 0.4264, 0.5954, 0.4264, 0.5833, 0.4593, 0.5852, 0.4742, 0.4757, 0.4793, 0.4869, 0.4673, 0.4924, 0.4622, 0.4812, 0.4145, 0.874, 0.4123, 0.8414, 0.4244, 0.8415, 0.4266, 0.8741, 0.4111, 0.9061, 0.406, 0.9173, 0.3939, 0.9118, 0.399, 0.9006, 0.4593, 0.5852, 0.4264, 0.5833, 0.4264, 0.5711, 0.4593, 0.5731, 0.4622, 0.4812, 0.4673, 0.4924, 0.4552, 0.4979, 0.4501, 0.4866, 0.4266, 0.8741, 0.4244, 0.8415, 0.4365, 0.8416, 0.4387, 0.8742, 0.399, 0.9006, 0.3939, 0.9118, 0.3819, 0.9064, 0.387, 0.8952, 0.4593, 0.5731, 0.4264, 0.5711, 0.4264, 0.559, 0.4593, 0.561, 0.4501, 0.4866, 0.4552, 0.4979, 0.4431, 0.5033, 0.4381, 0.4921, 0.4387, 0.8742, 0.4365, 0.8416, 0.4447, 0.8416, 0.4494, 0.8743, 0.387, 0.8952, 0.3819, 0.9064, 0.3684, 0.8997, 0.3788, 0.893, 0.4593, 0.561, 0.4264, 0.559, 0.4265, 0.543, 0.4593, 0.5474, 0.4381, 0.4921, 0.4431, 0.5033, 0.4325, 0.5075, 0.4222, 0.5008, 0.3592, 0.4878, 0.392, 0.484, 0.3916, 0.4946, 0.359, 0.496, 0.4656, 0.9378, 0.476, 0.9444, 0.4601, 0.9532, 0.455, 0.942, 0.4215, 0.7806, 0.4543, 0.785, 0.4543, 0.7986, 0.4215, 0.7965, 0.4202, 0.5023, 0.4099, 0.5091, 0.4017, 0.5069, 0.4067, 0.4956, 0.359, 0.496, 0.3916, 0.4946, 0.3912, 0.5067, 0.3586, 0.5081, 0.455, 0.942, 0.4601, 0.9532, 0.448, 0.9586, 0.443, 0.9474, 0.4215, 0.7965, 0.4543, 0.7986, 0.4543, 0.8107, 0.4215, 0.8086, 0.4067, 0.4956, 0.4017, 0.5069, 0.3896, 0.5015, 0.3946, 0.4902, 0.3586, 0.5081, 0.3912, 0.5067, 0.3908, 0.5188, 0.3581, 0.5203, 0.443, 0.9474, 0.448, 0.9586, 0.436, 0.9641, 0.4309, 0.9529, 0.4215, 0.8086, 0.4543, 0.8107, 0.4543, 0.8228, 0.4215, 0.8207, 0.3946, 0.4902, 0.3896, 0.5015, 0.3775, 0.496, 0.3826, 0.4847, 0.3581, 0.5203, 0.3908, 0.5188, 0.3904, 0.531, 0.3577, 0.5324, 0.4309, 0.9529, 0.436, 0.9641, 0.4239, 0.9696, 0.4188, 0.9583, 0.4215, 0.8207, 0.4543, 0.8228, 0.4543, 0.8349, 0.4215, 0.8328, 0.3826, 0.4847, 0.3775, 0.496, 0.3655, 0.4905, 0.3705, 0.4793, 0.3577, 0.5324, 0.3904, 0.531, 0.39, 0.5431, 0.3573, 0.5445, 0.4188, 0.9583, 0.4239, 0.9696, 0.4119, 0.975, 0.4068, 0.9638, 0.4215, 0.8328, 0.4543, 0.8349, 0.4543, 0.847, 0.4215, 0.8449, 0.3705, 0.4793, 0.3655, 0.4905, 0.3534, 0.4851, 0.3585, 0.4738, 0.3573, 0.5445, 0.39, 0.5431, 0.3896, 0.5552, 0.3569, 0.5566, 0.4068, 0.9638, 0.4119, 0.975, 0.3998, 0.9805, 0.3947, 0.9692, 0.4215, 0.8449, 0.4543, 0.847, 0.4543, 0.8591, 0.4215, 0.857, 0.3585, 0.4738, 0.3534, 0.4851, 0.3414, 0.4796, 0.3464, 0.4684, 0.3569, 0.5566, 0.3896, 0.5552, 0.3867, 0.5615, 0.3574, 0.5709, 0.3947, 0.9692, 0.3998, 0.9805, 0.3899, 0.9849, 0.3884, 0.9721, 0.4215, 0.857, 0.4543, 0.8591, 0.4517, 0.877, 0.4225, 0.8669, 0.3464, 0.4684, 0.3414, 0.4796, 0.3271, 0.4732, 0.3286, 0.4603, 0.4244, 0.8881, 0.4141, 0.9172, 0.4078, 0.9199, 0.4102, 0.8872, 0.3884, 0.5534, 0.3899, 0.5406, 0.3998, 0.545, 0.3947, 0.5563, 0.369, 0.6729, 0.3398, 0.6829, 0.3371, 0.6651, 0.37, 0.6631, 0.3286, 0.9017, 0.3271, 0.8889, 0.3414, 0.8825, 0.3464, 0.8937, 0.4102, 0.8872, 0.4078, 0.9199, 0.3958, 0.92, 0.3982, 0.8873, 0.3947, 0.5563, 0.3998, 0.545, 0.4119, 0.5505, 0.4068, 0.5617, 0.37, 0.6631, 0.3371, 0.6651, 0.3371, 0.6531, 0.37, 0.6511, 0.3464, 0.8937, 0.3414, 0.8825, 0.3534, 0.877, 0.3585, 0.8882, 0.3982, 0.8873, 0.3958, 0.92, 0.3838, 0.92, 0.3861, 0.8874, 0.4068, 0.5617, 0.4119, 0.5505, 0.4239, 0.5559, 0.4188, 0.5672, 0.37, 0.6511, 0.3371, 0.6531, 0.3371, 0.6411, 0.37, 0.6391, 0.3585, 0.8882, 0.3534, 0.877, 0.3655, 0.8715, 0.3705, 0.8827, 0.3861, 0.8874, 0.3838, 0.92, 0.3718, 0.9201, 0.3741, 0.8875, 0.4188, 0.5672, 0.4239, 0.5559, 0.436, 0.5614, 0.4309, 0.5726, 0.37, 0.6391, 0.3371, 0.6411, 0.3372, 0.6291, 0.37, 0.6271, 0.3705, 0.8827, 0.3655, 0.8715, 0.3775, 0.8661, 0.3826, 0.8773, 0.3741, 0.8875, 0.3718, 0.9201, 0.3598, 0.9202, 0.3621, 0.8876, 0.4309, 0.5726, 0.436, 0.5614, 0.448, 0.5668, 0.443, 0.5781, 0.37, 0.6271, 0.3372, 0.6291, 0.3372, 0.6171, 0.37, 0.6151, 0.3826, 0.8773, 0.3775, 0.8661, 0.3896, 0.8606, 0.3946, 0.8718, 0.3621, 0.8876, 0.3598, 0.9202, 0.3477, 0.9203, 0.3501, 0.8877, 0.443, 0.5781, 0.448, 0.5668, 0.4601, 0.5723, 0.455, 0.5835, 0.37, 0.6151, 0.3372, 0.6171, 0.3372, 0.6051, 0.37, 0.6031, 0.3946, 0.8718, 0.3896, 0.8606, 0.4017, 0.8552, 0.4067, 0.8664, 0.3501, 0.8877, 0.3477, 0.9203, 0.3371, 0.9204, 0.3419, 0.8877, 0.455, 0.5835, 0.4601, 0.5723, 0.476, 0.5811, 0.4656, 0.5877, 0.37, 0.6031, 0.3372, 0.6051, 0.3371, 0.5917, 0.37, 0.5873, 0.4067, 0.8664, 0.4017, 0.8552, 0.4099, 0.853, 0.4202, 0.8597, 0.4459, 0.814, 0.4562, 0.7849, 0.4571, 0.8192, 0.4435, 0.8192, 0.423, 0.6515, 0.4359, 0.6476, 0.4368, 0.6859, 0.4232, 0.6858, 0.3634, 0.8381, 0.3926, 0.828, 0.4017, 0.8272, 0.4016, 0.8407, 0.4405, 0.8609, 0.4533, 0.8649, 0.4544, 0.8701, 0.4408, 0.87, 0.4435, 0.8192, 0.4571, 0.8192, 0.4571, 0.8307, 0.4435, 0.8307, 0.4232, 0.6858, 0.4368, 0.6859, 0.4367, 0.6974, 0.4232, 0.6973, 0.4016, 0.8407, 0.4017, 0.8272, 0.4132, 0.8273, 0.4131, 0.8408, 0.4408, 0.87, 0.4544, 0.8701, 0.4543, 0.8816, 0.4408, 0.8815, 0.4435, 0.8307, 0.4571, 0.8307, 0.4571, 0.8422, 0.4435, 0.8422, 0.4232, 0.6973, 0.4367, 0.6974, 0.4367, 0.7089, 0.4231, 0.7088, 0.4131, 0.8408, 0.4132, 0.8273, 0.4247, 0.8274, 0.4246, 0.8409, 0.4408, 0.8815, 0.4543, 0.8816, 0.4542, 0.8931, 0.4407, 0.893, 0.4435, 0.8422, 0.4571, 0.8422, 0.4571, 0.8537, 0.4435, 0.8537, 0.4231, 0.7088, 0.4367, 0.7089, 0.4366, 0.7204, 0.4231, 0.7203, 0.4246, 0.8409, 0.4247, 0.8274, 0.4362, 0.8274, 0.4361, 0.841, 0.4407, 0.893, 0.4542, 0.8931, 0.4542, 0.9046, 0.4406, 0.9045, 0.4435, 0.8537, 0.4571, 0.8537, 0.4571, 0.8652, 0.4435, 0.8652, 0.4231, 0.7203, 0.4366, 0.7204, 0.4366, 0.7319, 0.423, 0.7319, 0.4361, 0.841, 0.4362, 0.8274, 0.4478, 0.8275, 0.4477, 0.8411, 0.4406, 0.9045, 0.4542, 0.9046, 0.4541, 0.9161, 0.4406, 0.916, 0.4435, 0.8652, 0.4571, 0.8652, 0.457, 0.8767, 0.4435, 0.8767, 0.423, 0.7319, 0.4366, 0.7319, 0.4365, 0.7434, 0.423, 0.7434, 0.4477, 0.8411, 0.4478, 0.8275, 0.4593, 0.8276, 0.4592, 0.8411, 0.4406, 0.916, 0.4541, 0.9161, 0.454, 0.9276, 0.4405, 0.9275, 0.3743, 0.9338, 0.3608, 0.9338, 0.3608, 0.9223, 0.3743, 0.9223, 0.4368, 0.6476, 0.4233, 0.6476, 0.4232, 0.6361, 0.4367, 0.636, 0.3609, 0.6428, 0.3608, 0.6293, 0.3723, 0.6292, 0.3724, 0.6427, 0.4369, 0.9059, 0.4234, 0.906, 0.4233, 0.8945, 0.4368, 0.8944, 0.3743, 0.9223, 0.3608, 0.9223, 0.3608, 0.9108, 0.3743, 0.9108, 0.4367, 0.636, 0.4232, 0.6361, 0.4232, 0.6246, 0.4367, 0.6245, 0.3724, 0.6427, 0.3723, 0.6292, 0.3838, 0.6291, 0.3839, 0.6426, 0.4368, 0.8944, 0.4233, 0.8945, 0.4232, 0.8829, 0.4367, 0.8829, 0.3743, 0.9108, 0.3608, 0.9108, 0.3608, 0.8993, 0.3743, 0.8993, 0.4367, 0.6245, 0.4232, 0.6246, 0.4231, 0.6131, 0.4366, 0.613, 0.3839, 0.6426, 0.3838, 0.6291, 0.3953, 0.629, 0.3954, 0.6425, 0.4367, 0.8829, 0.4232, 0.8829, 0.4231, 0.8714, 0.4367, 0.8714, 0.3743, 0.8993, 0.3608, 0.8993, 0.3608, 0.8878, 0.3743, 0.8878, 0.4366, 0.613, 0.4231, 0.6131, 0.423, 0.6016, 0.4366, 0.6015, 0.3954, 0.6425, 0.3953, 0.629, 0.4068, 0.6288, 0.4069, 0.6424, 0.4367, 0.8714, 0.4231, 0.8714, 0.4231, 0.8599, 0.4366, 0.8598, 0.3743, 0.8878, 0.3608, 0.8878, 0.3608, 0.8763, 0.3743, 0.8763, 0.4366, 0.6015, 0.423, 0.6016, 0.423, 0.5901, 0.4365, 0.59, 0.4069, 0.6424, 0.4068, 0.6288, 0.4183, 0.6287, 0.4184, 0.6423, 0.4366, 0.8598, 0.4231, 0.8599, 0.423, 0.8484, 0.4365, 0.8483, 0.3743, 0.8763, 0.3608, 0.8763, 0.3617, 0.842, 0.3719, 0.8711, 0.4365, 0.59, 0.423, 0.5901, 0.4239, 0.5518, 0.4368, 0.5557, 0.4184, 0.6423, 0.4183, 0.6287, 0.4274, 0.6296, 0.4567, 0.6395, 0.4365, 0.8483, 0.423, 0.8484, 0.4241, 0.8432, 0.4369, 0.8392, 0.3574, 0.5709, 0.3867, 0.5615, 0.392, 0.5592, 0.3916, 0.5727, 0.4241, 0.9099, 0.4369, 0.906, 0.4365, 0.9151, 0.423, 0.9152, 0.4225, 0.8669, 0.4517, 0.877, 0.4135, 0.8796, 0.4134, 0.8661, 0.4239, 0.456, 0.4368, 0.4599, 0.4365, 0.4942, 0.423, 0.4943, 0.3916, 0.5727, 0.392, 0.5592, 0.4035, 0.5595, 0.4032, 0.573, 0.423, 0.9152, 0.4365, 0.9151, 0.4366, 0.9266, 0.4231, 0.9267, 0.4134, 0.8661, 0.4135, 0.8796, 0.402, 0.8797, 0.4019, 0.8662, 0.423, 0.4943, 0.4365, 0.4942, 0.4366, 0.5057, 0.423, 0.5058, 0.4032, 0.573, 0.4035, 0.5595, 0.415, 0.5598, 0.4147, 0.5733, 0.4231, 0.9267, 0.4366, 0.9266, 0.4367, 0.9381, 0.4231, 0.9382, 0.4019, 0.8662, 0.402, 0.8797, 0.3905, 0.8798, 0.3904, 0.8663, 0.423, 0.5058, 0.4366, 0.5057, 0.4366, 0.5172, 0.4231, 0.5173, 0.4147, 0.5733, 0.415, 0.5598, 0.4265, 0.5601, 0.4262, 0.5736, 0.4231, 0.9382, 0.4367, 0.9381, 0.4367, 0.9496, 0.4232, 0.9497, 0.3904, 0.8663, 0.3905, 0.8798, 0.379, 0.8799, 0.3789, 0.8664, 0.4231, 0.5173, 0.4366, 0.5172, 0.4367, 0.5287, 0.4232, 0.5288, 0.4262, 0.5736, 0.4265, 0.5601, 0.438, 0.5603, 0.4377, 0.5739, 0.4232, 0.9497, 0.4367, 0.9496, 0.4368, 0.9611, 0.4233, 0.9612, 0.3789, 0.8664, 0.379, 0.8799, 0.3675, 0.88, 0.3674, 0.8664, 0.4232, 0.5288, 0.4367, 0.5287, 0.4367, 0.5402, 0.4232, 0.5403, 0.4377, 0.5739, 0.438, 0.5603, 0.4495, 0.5606, 0.4492, 0.5742, 0.4233, 0.9612, 0.4368, 0.9611, 0.4369, 0.9726, 0.4234, 0.9727, 0.3674, 0.8664, 0.3675, 0.88, 0.356, 0.88, 0.3559, 0.8665, 0.4232, 0.5403, 0.4367, 0.5402, 0.4368, 0.5517, 0.4233, 0.5518, 0.4252, 0.9799, 0.4117, 0.9799, 0.4117, 0.9684, 0.4252, 0.9684, 0.4513, 0.637, 0.4378, 0.6369, 0.4379, 0.6254, 0.4514, 0.6255, 0.4356, 0.6726, 0.4355, 0.6862, 0.424, 0.6861, 0.4241, 0.6725, 0.4365, 0.8392, 0.423, 0.8391, 0.423, 0.8276, 0.4366, 0.8277, 0.4252, 0.9684, 0.4117, 0.9684, 0.4117, 0.9569, 0.4252, 0.9569, 0.4514, 0.6255, 0.4379, 0.6254, 0.4379, 0.6139, 0.4515, 0.614, 0.4241, 0.6725, 0.424, 0.6861, 0.4125, 0.6859, 0.4126, 0.6724, 0.4366, 0.8277, 0.423, 0.8276, 0.4231, 0.8161, 0.4366, 0.8162, 0.4252, 0.9569, 0.4117, 0.9569, 0.4117, 0.9454, 0.4253, 0.9454, 0.4515, 0.614, 0.4379, 0.6139, 0.438, 0.6024, 0.4515, 0.6025, 0.4126, 0.6724, 0.4125, 0.6859, 0.401, 0.6858, 0.4011, 0.6723, 0.4366, 0.8162, 0.4231, 0.8161, 0.4231, 0.8046, 0.4367, 0.8047, 0.4253, 0.9454, 0.4117, 0.9454, 0.4117, 0.9339, 0.4253, 0.9339, 0.4515, 0.6025, 0.438, 0.6024, 0.4381, 0.5909, 0.4516, 0.591, 0.4011, 0.6723, 0.401, 0.6858, 0.3895, 0.6857, 0.3896, 0.6722, 0.4367, 0.8047, 0.4231, 0.8046, 0.4232, 0.7931, 0.4367, 0.7932, 0.4253, 0.9339, 0.4117, 0.9339, 0.4117, 0.9224, 0.4253, 0.9224, 0.4516, 0.591, 0.4381, 0.5909, 0.4381, 0.5794, 0.4517, 0.5795, 0.3896, 0.6722, 0.3895, 0.6857, 0.378, 0.6856, 0.3781, 0.6721, 0.4367, 0.7932, 0.4232, 0.7931, 0.4232, 0.7816, 0.4368, 0.7817, 0.4253, 0.9224, 0.4117, 0.9224, 0.4141, 0.9172, 0.4244, 0.8881, 0.4517, 0.5795, 0.4381, 0.5794, 0.4378, 0.5703, 0.4506, 0.5743, 0.3781, 0.6721, 0.378, 0.6856, 0.3398, 0.6829, 0.369, 0.6729, 0.4368, 0.7817, 0.4232, 0.7816, 0.423, 0.7473, 0.4359, 0.7434])
me_cylinder.materials.append(mat_material)
me_cylinder.update()
me_plane = bpy.data.meshes.new('Plane')
me_plane.from_pydata([(-0.2761, -0.5729, 0.0), (0.3756, -0.5729, 0.0), (-0.2761, 0.5729, 0.0), (0.3756, 0.5729, 0.0), (-0.2761, 0.5729, 0.344), (-0.2761, -0.5729, 0.344), (0.3756, -0.5729, 0.344), (0.3756, 0.5729, 0.344)], [], [(0, 2, 3, 1), (5, 6, 7, 4), (1, 3, 7, 6), (2, 0, 5, 4), (3, 2, 4, 7), (0, 1, 6, 5)])
_uv = me_plane.uv_layers.new(name='UVMap')
_uv.uv.foreach_set('vector', [0.0, 0.0, 0.0, 1.0, 1.0, 1.0, 1.0, 0.0, 0.0, 0.0, 1.0, 0.0, 1.0, 1.0, 0.0, 1.0, 1.0, 0.0, 1.0, 1.0, 1.0, 1.0, 1.0, 0.0, 0.0, 1.0, 0.0, 0.0, 0.0, 0.0, 0.0, 1.0, 1.0, 1.0, 0.0, 1.0, 0.0, 1.0, 1.0, 1.0, 0.0, 0.0, 1.0, 0.0, 1.0, 0.0, 0.0, 0.0])
me_plane.update()

# ---- objects
ob_cylinder = bpy.data.objects.new('Cylinder', me_cylinder)
ob_plane = bpy.data.objects.new('Plane', me_plane)

# ---- transforms, parenting, visibility, modifiers, constraints
ob_cylinder.location = (0.0, 0.0, 0.176)
ob_cylinder.scale = (0.4664, 0.4664, 0.4664)
ob_plane.location = (0.0, 0.0, 0.0)

# ---- collection membership
col_cookerfire.objects.link(ob_cylinder)
col_cookerfire_phy.objects.link(ob_plane)

# ---- scene / render settings (as saved in the file)
scene.frame_start = 1; scene.frame_end = 250; scene.frame_set(1)
scene.render.engine = 'BLENDER_EEVEE_NEXT'
scene.cycles.sampling_pattern = 'TABULATED_SOBOL'
bpy.context.view_layer.update()

# ---- added for rendering (the .blend has no active camera and no usable light): camera, sun
cam_auto = bpy.data.cameras.new('AutoCamera')
cam_auto.lens = 50.0
cam_auto.sensor_width = 36.0
cam_auto.clip_end = 1000.0
ob_auto_camera = bpy.data.objects.new('AutoCamera', cam_auto)
scene.collection.objects.link(ob_auto_camera)
ob_auto_camera.location = (1.32358, -1.52364, 1.18745)
ob_auto_camera.rotation_euler = (1.09748, -7.21219e-08, 0.694738)
scene.camera = ob_auto_camera
light_auto_sun = bpy.data.lights.new('AutoSun', 'SUN')
light_auto_sun.energy = 3.0
light_auto_sun.angle = 0.0523599
ob_auto_sun = bpy.data.objects.new('AutoSun', light_auto_sun)
scene.collection.objects.link(ob_auto_sun)
ob_auto_sun.rotation_euler = (0.872665, 0.174533, 0.523599)
bpy.context.view_layer.update()
